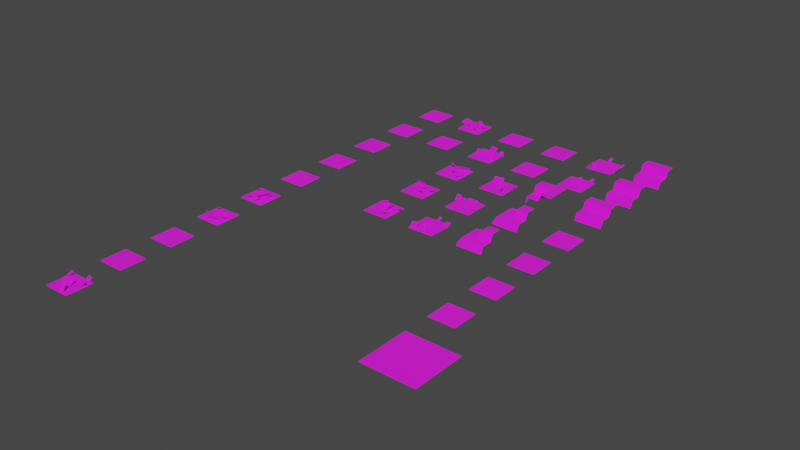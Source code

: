# Source: urban_tileset.blend  (saved by Blender 3.4.6; exported with 4.5.12 LTS)
import bpy
from mathutils import Matrix  # noqa: F401  (used for matrix-valued properties, if any)

bpy.ops.wm.read_factory_settings(use_empty=True)
scene = bpy.context.scene
scene.name = 'Scene'

# ---- collections
col_collection = bpy.data.collections.new('Collection'); scene.collection.children.link(col_collection)
col_export = bpy.data.collections.new('Export'); scene.collection.children.link(col_export)

# ---- images (referenced by path relative to the original .blend; pixels are not part of the script)
import os
ASSET_DIR = os.environ.get("B2B_ASSET_DIR", "")  # directory of the original .blend (textures are referenced by path, not embedded)
HERE = os.path.dirname(os.path.abspath(__file__))  # packed textures are extracted next to this script under _unpacked/

def load_image(name, relpath, width, height, colorspace="sRGB"):
    """Load a texture the original file referenced (path relative to the .blend, or extracted next to this script)."""
    p = next((c for c in (os.path.join(HERE, relpath), os.path.join(ASSET_DIR, relpath)) if relpath and os.path.exists(c)), "")
    if p:
        img = bpy.data.images.load(p, check_existing=True)
        img.name = name
    else:  # same state as the original file: an image datablock whose file is absent (Cycles renders it pink)
        img = bpy.data.images.new(name, width, height)
        img.source = "FILE"
        img.filepath = "//" + (relpath or name)
    img.colorspace_settings.name = colorspace
    return img
img_cobblestone_png = load_image('cobblestone.png', 'cobblestone.png', 1024, 1024, 'sRGB')
img_dirtngrass_png = load_image('dirtngrass.png', 'dirtngrass.png', 1024, 1024, 'sRGB')
img_dais01_png = load_image('dais01.png', 'dais01.png', 1024, 1024, 'sRGB')

# ---- materials (node trees are filled in below, after node groups)
mat_cobblestone = bpy.data.materials.new('cobblestone')
mat_cobblestone.use_backface_culling = True
mat_cobblestone.use_transparent_shadow = False
mat_dirtngrass = bpy.data.materials.new('dirtngrass')
mat_dirtngrass.use_backface_culling = True
mat_dirtngrass.use_transparent_shadow = False
mat_dais01 = bpy.data.materials.new('dais01')
mat_dais01.use_backface_culling = True
mat_dais01.use_transparent_shadow = False

# ---- material node trees
mat_cobblestone.use_nodes = True; mat_cobblestone.node_tree.nodes.clear()
_N = mat_cobblestone.node_tree.nodes; _L = mat_cobblestone.node_tree.links
n0 = _N.new('ShaderNodeBsdfPrincipled'); n0.name = 'Principled BSDF'; n0.location = (10, 300)
n0.distribution = 'GGX'
n0.subsurface_method = 'RANDOM_WALK_SKIN'
n0.inputs[2].default_value = 1.0
n0.inputs[27].default_value = (0.0, 0.0, 0.0, 1.0)
n0.inputs[28].default_value = 1.0
n1 = _N.new('ShaderNodeOutputMaterial'); n1.name = 'Material Output'; n1.location = (320, 270)
n2 = _N.new('ShaderNodeTexImage'); n2.name = 'Image Texture'; n2.location = (-440, 210)
n2.label = 'BASE COLOR'
n2.image = img_cobblestone_png
_L.new(n0.outputs[0], n1.inputs[0])
_L.new(n2.outputs[0], n0.inputs[0])
_L.new(n2.outputs[1], n0.inputs[4])
n1.is_active_output = True
mat_dirtngrass.use_nodes = True; mat_dirtngrass.node_tree.nodes.clear()
_N = mat_dirtngrass.node_tree.nodes; _L = mat_dirtngrass.node_tree.links
n0 = _N.new('ShaderNodeBsdfPrincipled'); n0.name = 'Principled BSDF'; n0.location = (10, 300)
n0.distribution = 'GGX'
n0.subsurface_method = 'RANDOM_WALK_SKIN'
n0.inputs[2].default_value = 1.0
n0.inputs[27].default_value = (0.0, 0.0, 0.0, 1.0)
n0.inputs[28].default_value = 1.0
n1 = _N.new('ShaderNodeOutputMaterial'); n1.name = 'Material Output'; n1.location = (320, 270)
n2 = _N.new('ShaderNodeTexImage'); n2.name = 'Image Texture'; n2.location = (-440, 210)
n2.label = 'BASE COLOR'
n2.image = img_dirtngrass_png
_L.new(n0.outputs[0], n1.inputs[0])
_L.new(n2.outputs[0], n0.inputs[0])
_L.new(n2.outputs[1], n0.inputs[4])
n1.is_active_output = True
mat_dais01.use_nodes = True; mat_dais01.node_tree.nodes.clear()
_N = mat_dais01.node_tree.nodes; _L = mat_dais01.node_tree.links
n0 = _N.new('ShaderNodeBsdfPrincipled'); n0.name = 'Principled BSDF'; n0.location = (10, 300)
n0.distribution = 'GGX'
n0.subsurface_method = 'RANDOM_WALK_SKIN'
n0.inputs[2].default_value = 1.0
n0.inputs[27].default_value = (0.0, 0.0, 0.0, 1.0)
n0.inputs[28].default_value = 1.0
n1 = _N.new('ShaderNodeOutputMaterial'); n1.name = 'Material Output'; n1.location = (320, 270)
n2 = _N.new('ShaderNodeTexImage'); n2.name = 'Image Texture'; n2.location = (-440, 210)
n2.label = 'BASE COLOR'
n2.image = img_dais01_png
_L.new(n0.outputs[0], n1.inputs[0])
_L.new(n2.outputs[0], n0.inputs[0])
_L.new(n2.outputs[1], n0.inputs[4])
n1.is_active_output = True

# ---- world
world_world = bpy.data.worlds.new('World'); scene.world = world_world
world_world.use_nodes = True; world_world.node_tree.nodes.clear()
_N = world_world.node_tree.nodes; _L = world_world.node_tree.links
n0 = _N.new('ShaderNodeOutputWorld'); n0.name = 'World Output'; n0.location = (300, 300)
n1 = _N.new('ShaderNodeBackground'); n1.name = 'Background'; n1.location = (10, 300)
n1.inputs[0].default_value = (0.05088, 0.05088, 0.05088, 1.0)
_L.new(n1.outputs[0], n0.inputs[0])
n0.is_active_output = True
world_world.color = (0.05088, 0.05088, 0.05088)
world_world.use_sun_shadow = False
world_world.sun_shadow_jitter_overblur = 0.0

# ---- meshes
me_a___yandex_yandexdisk_sk_shared_files_game_models_1_exported_fr = bpy.data.meshes.new('A:\\.Yandex.YandexDisk.SK SHARED FILES.Game models.1 Exported fr')
me_a___yandex_yandexdisk_sk_shared_files_game_models_1_exported_fr.from_pydata([(-0.002, 0.0, 1.002), (-0.002, 0.0, -0.002), (1.002, 0.0, 1.002), (1.002, 0.0, -0.002)], [], [(0, 1, 2), (3, 2, 1)])
_uv = me_a___yandex_yandexdisk_sk_shared_files_game_models_1_exported_fr.uv_layers.new(name='UVMap')
_uv.uv.foreach_set('vector', [0.0, 1.0, 0.0, 0.5, 0.307, 1.0, 0.307, 0.5, 0.307, 1.0, 0.0, 0.5])
me_a___yandex_yandexdisk_sk_shared_files_game_models_1_exported_fr.materials.append(mat_cobblestone)
me_a___yandex_yandexdisk_sk_shared_files_game_models_1_exported_fr.update()
me_a___yandex_yandexdisk_sk_shared_files_game_models_1_exported_fr.normals_split_custom_set([tuple(v) for v in zip(*[iter([0.0, -1.0, 0.0, 0.0, -1.0, 0.0, 0.0, -1.0, 0.0, 0.0, -1.0, 0.0, 0.0, -1.0, 0.0, 0.0, -1.0, 0.0])] * 3)])
me_a___yandex_yandexdisk_sk_shared_files_game_models_1_exporte = bpy.data.meshes.new('A:\\.Yandex.YandexDisk.SK SHARED FILES.Game models.1 Exporte')
me_a___yandex_yandexdisk_sk_shared_files_game_models_1_exporte.from_pydata([(-0.002, 0.0, 1.002), (-0.002, 0.0, -0.002), (1.002, 0.0, 1.002), (1.002, 0.0, -0.002)], [], [(0, 1, 2), (3, 2, 1)])
_uv = me_a___yandex_yandexdisk_sk_shared_files_game_models_1_exporte.uv_layers.new(name='UVMap')
_uv.uv.foreach_set('vector', [0.313, 1.0, 0.313, 0.5, 0.623, 1.0, 0.623, 0.5, 0.623, 1.0, 0.313, 0.5])
me_a___yandex_yandexdisk_sk_shared_files_game_models_1_exporte.materials.append(mat_cobblestone)
me_a___yandex_yandexdisk_sk_shared_files_game_models_1_exporte.update()
me_a___yandex_yandexdisk_sk_shared_files_game_models_1_exporte.normals_split_custom_set([tuple(v) for v in zip(*[iter([0.0, -1.0, 0.0, 0.0, -1.0, 0.0, 0.0, -1.0, 0.0, 0.0, -1.0, 0.0, 0.0, -1.0, 0.0, 0.0, -1.0, 0.0])] * 3)])
me_a___yandex_yandexdisk_sk_shared_files_game_models_1_exporte_001 = bpy.data.meshes.new('A:\\.Yandex.YandexDisk.SK SHARED FILES.Game models.1 Exporte.001')
me_a___yandex_yandexdisk_sk_shared_files_game_models_1_exporte_001.from_pydata([(-0.002, 0.0, 1.002), (-0.002, 0.0, -0.002), (1.002, 0.0, 1.002), (1.002, 0.0, -0.002)], [], [(0, 1, 2), (3, 2, 1)])
_uv = me_a___yandex_yandexdisk_sk_shared_files_game_models_1_exporte_001.uv_layers.new(name='UVMap')
_uv.uv.foreach_set('vector', [0.0, 0.5, 0.0, 0.0, 0.307, 0.5, 0.307, 0.0, 0.307, 0.5, 0.0, 0.0])
me_a___yandex_yandexdisk_sk_shared_files_game_models_1_exporte_001.materials.append(mat_cobblestone)
me_a___yandex_yandexdisk_sk_shared_files_game_models_1_exporte_001.update()
me_a___yandex_yandexdisk_sk_shared_files_game_models_1_exporte_001.normals_split_custom_set([tuple(v) for v in zip(*[iter([0.0, -1.0, 0.0, 0.0, -1.0, 0.0, 0.0, -1.0, 0.0, 0.0, -1.0, 0.0, 0.0, -1.0, 0.0, 0.0, -1.0, 0.0])] * 3)])
me_a___yandex_yandexdisk_sk_shared_files_game_models_1_exporte_002 = bpy.data.meshes.new('A:\\.Yandex.YandexDisk.SK SHARED FILES.Game models.1 Exporte.002')
me_a___yandex_yandexdisk_sk_shared_files_game_models_1_exporte_002.from_pydata([(-0.002, 0.0, 1.002), (-0.002, 0.0, -0.002), (1.002, 0.0, 1.002), (1.002, 0.0, -0.002)], [], [(0, 1, 2), (3, 2, 1)])
_uv = me_a___yandex_yandexdisk_sk_shared_files_game_models_1_exporte_002.uv_layers.new(name='UVMap')
_uv.uv.foreach_set('vector', [0.313, 0.5, 0.313, 0.0, 0.6199, 0.5, 0.6199, 0.0, 0.6199, 0.5, 0.313, 0.0])
me_a___yandex_yandexdisk_sk_shared_files_game_models_1_exporte_002.materials.append(mat_cobblestone)
me_a___yandex_yandexdisk_sk_shared_files_game_models_1_exporte_002.update()
me_a___yandex_yandexdisk_sk_shared_files_game_models_1_exporte_002.normals_split_custom_set([tuple(v) for v in zip(*[iter([0.0, -1.0, 0.0, 0.0, -1.0, 0.0, 0.0, -1.0, 0.0, 0.0, -1.0, 0.0, 0.0, -1.0, 0.0, 0.0, -1.0, 0.0])] * 3)])
me_a___yandex_yandexdisk_sk_shared_files_game_models_1_exporte_003 = bpy.data.meshes.new('A:\\.Yandex.YandexDisk.SK SHARED FILES.Game models.1 Exporte.003')
me_a___yandex_yandexdisk_sk_shared_files_game_models_1_exporte_003.from_pydata([(-0.002, 0.0, 1.002), (-0.002, 0.0, -0.002), (1.002, 0.0, 1.002), (1.002, 0.0, -0.002)], [], [(0, 1, 2), (3, 2, 1)])
_uv = me_a___yandex_yandexdisk_sk_shared_files_game_models_1_exporte_003.uv_layers.new(name='UVMap')
_uv.uv.foreach_set('vector', [0.627, 0.496, 0.627, 0.004, 0.93, 0.496, 0.93, 0.004, 0.93, 0.496, 0.627, 0.004])
me_a___yandex_yandexdisk_sk_shared_files_game_models_1_exporte_003.materials.append(mat_cobblestone)
me_a___yandex_yandexdisk_sk_shared_files_game_models_1_exporte_003.update()
me_a___yandex_yandexdisk_sk_shared_files_game_models_1_exporte_003.normals_split_custom_set([tuple(v) for v in zip(*[iter([0.0, -1.0, 0.0, 0.0, -1.0, 0.0, 0.0, -1.0, 0.0, 0.0, -1.0, 0.0, 0.0, -1.0, 0.0, 0.0, -1.0, 0.0])] * 3)])
me_a___yandex_yandexdisk_sk_shared_files_game_models_1_exporte_004 = bpy.data.meshes.new('A:\\.Yandex.YandexDisk.SK SHARED FILES.Game models.1 Exporte.004')
me_a___yandex_yandexdisk_sk_shared_files_game_models_1_exporte_004.from_pydata([(1.001, 0.0, 1.001), (-0.001, 0.0, 1.001), (1.001, 0.0, -0.001), (-0.001, 0.0, -0.001)], [], [(0, 1, 2), (3, 2, 1)])
_uv = me_a___yandex_yandexdisk_sk_shared_files_game_models_1_exporte_004.uv_layers.new(name='UVMap')
_uv.uv.foreach_set('vector', [0.623, 1.0, 0.623, 0.508, 0.93, 1.0, 0.93, 0.508, 0.93, 1.0, 0.623, 0.508])
me_a___yandex_yandexdisk_sk_shared_files_game_models_1_exporte_004.materials.append(mat_cobblestone)
me_a___yandex_yandexdisk_sk_shared_files_game_models_1_exporte_004.update()
me_a___yandex_yandexdisk_sk_shared_files_game_models_1_exporte_004.normals_split_custom_set([tuple(v) for v in zip(*[iter([0.0, -1.0, 0.0, 0.0, -1.0, 0.0, 0.0, -1.0, 0.0, 0.0, -1.0, 0.0, 0.0, -1.0, 0.0, 0.0, -1.0, 0.0])] * 3)])
me_a___yandex_yandexdisk_sk_shared_files_game_models_1_exporte_005 = bpy.data.meshes.new('A:\\.Yandex.YandexDisk.SK SHARED FILES.Game models.1 Exporte.005')
me_a___yandex_yandexdisk_sk_shared_files_game_models_1_exporte_005.from_pydata([(0.6155, -0.004051, 0.2676), (0.6314, -0.004051, 0.1048), (0.7979, -0.1838, 0.1211), (0.7819, -0.1838, 0.284), (0.8222, -0.005582, 0.7115), (0.7669, -0.005582, 0.5064), (0.8825, -0.1338, 0.4752), (0.9378, -0.1338, 0.6803), (0.4808, -0.006194, 0.7957), (0.3012, -0.006194, 0.3705), (0.5471, -0.1079, 0.2666), (0.7267, -0.1079, 0.6918), (0.2236, -0.00516, 0.3044), (0.1452, -0.00516, 0.2001), (0.3176, -0.1053, 0.07813), (0.3961, -0.09701, 0.1824), (0.01916, -0.008118, 0.851), (0.001315, -0.008118, 0.736), (0.2007, -0.1206, 0.7027), (0.2185, -0.1229, 0.8178)], [], [(0, 1, 2), (2, 3, 0), (4, 5, 6), (6, 7, 4), (8, 9, 10), (10, 11, 8), (12, 13, 14), (14, 15, 12), (16, 17, 18), (18, 19, 16)])
me_a___yandex_yandexdisk_sk_shared_files_game_models_1_exporte_005.polygons.foreach_set('use_smooth', [1, 0, 0, 0, 0, 0, 1, 1, 1, 1])
_uv = me_a___yandex_yandexdisk_sk_shared_files_game_models_1_exporte_005.uv_layers.new(name='UVMap')
_uv.uv.foreach_set('vector', [0.8209, 0.966, 0.8728, 0.9679, 0.8758, 0.9962, 0.8758, 0.9962, 0.8176, 0.9968, 0.8209, 0.966, 0.8201, 0.9393, 0.9175, 0.9384, 0.9155, 0.9658, 0.9155, 0.9658, 0.817, 0.9624, 0.8201, 0.9393, 0.8153, 0.8763, 0.995, 0.8763, 0.995, 0.9328, 0.995, 0.9328, 0.8153, 0.9328, 0.8153, 0.8763, 0.8017, 0.9394, 0.7573, 0.9396, 0.758, 0.9967, 0.758, 0.9967, 0.8025, 0.9964, 0.8017, 0.9394, 0.8017, 0.9394, 0.7573, 0.9396, 0.758, 0.9967, 0.758, 0.9967, 0.8025, 0.9964, 0.8017, 0.9394])
me_a___yandex_yandexdisk_sk_shared_files_game_models_1_exporte_005.materials.append(mat_dirtngrass)
me_a___yandex_yandexdisk_sk_shared_files_game_models_1_exporte_005.update()
me_a___yandex_yandexdisk_sk_shared_files_game_models_1_exporte_005.normals_split_custom_set([tuple(v) for v in zip(*[iter([-0.7286, -0.6812, -0.07144, -0.7286, -0.6812, -0.07144, -0.7286, -0.6812, -0.07144, -0.7286, -0.6812, -0.07144, -0.7286, -0.6812, -0.07144, -0.7286, -0.6812, -0.07144, -0.7057, -0.6824, 0.1904, -0.7057, -0.6824, 0.1904, -0.7057, -0.6824, 0.1904, -0.7057, -0.6824, 0.1904, -0.7057, -0.6824, 0.1904, -0.7057, -0.6824, 0.1904, -0.3279, -0.9345, 0.1385, -0.3279, -0.9345, 0.1385, -0.3279, -0.9345, 0.1385, -0.3279, -0.9345, 0.1385, -0.3279, -0.9345, 0.1385, -0.3279, -0.9345, 0.1385, -0.3239, -0.9077, 0.2669, -0.3424, -0.9036, 0.2574, -0.3038, -0.9116, 0.277, -0.3038, -0.9116, 0.277, -0.2847, -0.9148, 0.2864, -0.3239, -0.9077, 0.2669, -0.4836, -0.8725, 0.06981, -0.4805, -0.8738, 0.07452, -0.4877, -0.8707, 0.06336, -0.4877, -0.8707, 0.06336, -0.4907, -0.8694, 0.05867, -0.4836, -0.8725, 0.06981])] * 3)])
me_a___yandex_yandexdisk_sk_shared_files_game_models_1_exporte_006 = bpy.data.meshes.new('A:\\.Yandex.YandexDisk.SK SHARED FILES.Game models.1 Exporte.006')
me_a___yandex_yandexdisk_sk_shared_files_game_models_1_exporte_006.from_pydata([(1.001, 0.0, 1.001), (-0.0009998, 0.0, 1.001), (1.001, 0.0, -0.001), (-0.001, 0.0, -0.0009997)], [], [(0, 1, 2), (3, 2, 1)])
_uv = me_a___yandex_yandexdisk_sk_shared_files_game_models_1_exporte_006.uv_layers.new(name='UVMap')
_uv.uv.foreach_set('vector', [0.623, 1.0, 0.623, 0.508, 0.93, 1.0, 0.93, 0.508, 0.93, 1.0, 0.623, 0.508])
me_a___yandex_yandexdisk_sk_shared_files_game_models_1_exporte_006.materials.append(mat_cobblestone)
me_a___yandex_yandexdisk_sk_shared_files_game_models_1_exporte_006.update()
me_a___yandex_yandexdisk_sk_shared_files_game_models_1_exporte_006.normals_split_custom_set([tuple(v) for v in zip(*[iter([0.0, -1.0, 0.0, 0.0, -1.0, 0.0, 0.0, -1.0, 0.0, 0.0, -1.0, 0.0, 0.0, -1.0, 0.0, 0.0, -1.0, 0.0])] * 3)])
me_a___yandex_yandexdisk_sk_shared_files_game_models_1_exporte_007 = bpy.data.meshes.new('A:\\.Yandex.YandexDisk.SK SHARED FILES.Game models.1 Exporte.007')
me_a___yandex_yandexdisk_sk_shared_files_game_models_1_exporte_007.from_pydata([(0.8362, -0.004051, 0.2721), (0.6733, -0.004051, 0.2561), (0.6896, -0.1838, 0.08968), (0.8525, -0.1838, 0.1057), (0.6437, -0.005582, 0.8636), (0.4386, -0.005582, 0.919), (0.4074, -0.1338, 0.8034), (0.6125, -0.1338, 0.748), (0.5596, -0.005562, 0.3043), (0.1953, -0.005562, 0.5878), (0.03134, -0.1072, 0.3772), (0.3956, -0.1072, 0.09364), (0.8025, -0.00516, 0.6139), (0.6997, -0.00516, 0.5334), (0.8347, -0.1053, 0.371), (0.9375, -0.09701, 0.4514), (0.2418, -0.008118, 0.9649), (0.1267, -0.008118, 0.9828), (0.09351, -0.1206, 0.7834), (0.2086, -0.1229, 0.7656)], [], [(0, 1, 2), (2, 3, 0), (4, 5, 6), (6, 7, 4), (8, 9, 10), (10, 11, 8), (12, 13, 14), (14, 15, 12), (16, 17, 18), (18, 19, 16)])
me_a___yandex_yandexdisk_sk_shared_files_game_models_1_exporte_007.polygons.foreach_set('use_smooth', [0, 0, 1, 0, 0, 0, 1, 1, 1, 1])
_uv = me_a___yandex_yandexdisk_sk_shared_files_game_models_1_exporte_007.uv_layers.new(name='UVMap')
_uv.uv.foreach_set('vector', [0.8209, 0.966, 0.8728, 0.9679, 0.8758, 0.9962, 0.8758, 0.9962, 0.8176, 0.9968, 0.8209, 0.966, 0.8201, 0.9393, 0.9175, 0.9384, 0.9155, 0.9658, 0.9155, 0.9658, 0.817, 0.9624, 0.8201, 0.9393, 0.8153, 0.8763, 0.995, 0.8763, 0.995, 0.9328, 0.995, 0.9328, 0.8153, 0.9328, 0.8153, 0.8763, 0.8017, 0.9394, 0.7573, 0.9396, 0.758, 0.9967, 0.758, 0.9967, 0.8025, 0.9964, 0.8017, 0.9394, 0.8017, 0.9394, 0.7573, 0.9396, 0.758, 0.9967, 0.758, 0.9967, 0.8025, 0.9964, 0.8017, 0.9394])
me_a___yandex_yandexdisk_sk_shared_files_game_models_1_exporte_007.materials.append(mat_dirtngrass)
me_a___yandex_yandexdisk_sk_shared_files_game_models_1_exporte_007.update()
me_a___yandex_yandexdisk_sk_shared_files_game_models_1_exporte_007.normals_split_custom_set([tuple(v) for v in zip(*[iter([-0.07144, -0.6812, 0.7286, -0.07144, -0.6812, 0.7286, -0.07144, -0.6812, 0.7286, -0.07144, -0.6812, 0.7286, -0.07144, -0.6812, 0.7286, -0.07144, -0.6812, 0.7286, 0.1904, -0.6824, 0.7057, 0.1904, -0.6824, 0.7057, 0.1904, -0.6824, 0.7057, 0.1904, -0.6824, 0.7057, 0.1904, -0.6824, 0.7057, 0.1904, -0.6824, 0.7057, 0.2187, -0.9345, 0.2809, 0.2187, -0.9345, 0.2809, 0.2187, -0.9345, 0.2809, 0.2187, -0.9345, 0.2809, 0.2187, -0.9345, 0.2809, 0.2187, -0.9345, 0.2809, -0.2438, -0.9077, 0.3417, -0.2641, -0.9036, 0.3373, -0.2217, -0.9116, 0.3462, -0.2217, -0.9116, 0.3462, -0.2009, -0.9148, 0.3503, -0.2438, -0.9077, 0.3417, 0.06981, -0.8725, 0.4836, 0.07452, -0.8738, 0.4805, 0.06336, -0.8707, 0.4877, 0.06336, -0.8707, 0.4877, 0.05867, -0.8694, 0.4907, 0.06981, -0.8725, 0.4836])] * 3)])
me_a___yandex_yandexdisk_sk_shared_files_game_models_1_exporte_008 = bpy.data.meshes.new('A:\\.Yandex.YandexDisk.SK SHARED FILES.Game models.1 Exporte.008')
me_a___yandex_yandexdisk_sk_shared_files_game_models_1_exporte_008.from_pydata([(1.001, 0.0, 1.001), (-0.001, 0.0, 1.001), (1.001, 0.0, -0.001), (-0.001, 0.0, -0.001)], [], [(0, 1, 2), (3, 2, 1)])
_uv = me_a___yandex_yandexdisk_sk_shared_files_game_models_1_exporte_008.uv_layers.new(name='UVMap')
_uv.uv.foreach_set('vector', [0.623, 1.0, 0.623, 0.508, 0.93, 1.0, 0.93, 0.508, 0.93, 1.0, 0.623, 0.508])
me_a___yandex_yandexdisk_sk_shared_files_game_models_1_exporte_008.materials.append(mat_cobblestone)
me_a___yandex_yandexdisk_sk_shared_files_game_models_1_exporte_008.update()
me_a___yandex_yandexdisk_sk_shared_files_game_models_1_exporte_008.normals_split_custom_set([tuple(v) for v in zip(*[iter([0.0, -1.0, 0.0, 0.0, -1.0, 0.0, 0.0, -1.0, 0.0, 0.0, -1.0, 0.0, 0.0, -1.0, 0.0, 0.0, -1.0, 0.0])] * 3)])
me_a___yandex_yandexdisk_sk_shared_files_game_models_1_exporte_009 = bpy.data.meshes.new('A:\\.Yandex.YandexDisk.SK SHARED FILES.Game models.1 Exporte.009')
me_a___yandex_yandexdisk_sk_shared_files_game_models_1_exporte_009.from_pydata([(1.001, 0.0, 1.001), (-0.001, 0.0, 1.001), (1.001, 0.0, -0.001), (-0.001, 0.0, -0.001)], [], [(0, 1, 2), (3, 2, 1)])
_uv = me_a___yandex_yandexdisk_sk_shared_files_game_models_1_exporte_009.uv_layers.new(name='UVMap')
_uv.uv.foreach_set('vector', [0.623, 1.0, 0.623, 0.508, 0.93, 1.0, 0.93, 0.508, 0.93, 1.0, 0.623, 0.508])
me_a___yandex_yandexdisk_sk_shared_files_game_models_1_exporte_009.materials.append(mat_cobblestone)
me_a___yandex_yandexdisk_sk_shared_files_game_models_1_exporte_009.update()
me_a___yandex_yandexdisk_sk_shared_files_game_models_1_exporte_009.normals_split_custom_set([tuple(v) for v in zip(*[iter([0.0, -1.0, 0.0, 0.0, -1.0, 0.0, 0.0, -1.0, 0.0, 0.0, -1.0, 0.0, 0.0, -1.0, 0.0, 0.0, -1.0, 0.0])] * 3)])
me_a___yandex_yandexdisk_sk_shared_files_game_models_1_exporte_010 = bpy.data.meshes.new('A:\\.Yandex.YandexDisk.SK SHARED FILES.Game models.1 Exporte.010')
me_a___yandex_yandexdisk_sk_shared_files_game_models_1_exporte_010.from_pydata([(1.001, 0.0, 1.001), (-0.001, 0.0, 1.001), (1.001, 0.0, -0.001), (-0.001, 0.0, -0.001)], [], [(0, 1, 2), (3, 2, 1)])
_uv = me_a___yandex_yandexdisk_sk_shared_files_game_models_1_exporte_010.uv_layers.new(name='UVMap')
_uv.uv.foreach_set('vector', [0.623, 1.0, 0.623, 0.508, 0.93, 1.0, 0.93, 0.508, 0.93, 1.0, 0.623, 0.508])
me_a___yandex_yandexdisk_sk_shared_files_game_models_1_exporte_010.materials.append(mat_cobblestone)
me_a___yandex_yandexdisk_sk_shared_files_game_models_1_exporte_010.update()
me_a___yandex_yandexdisk_sk_shared_files_game_models_1_exporte_010.normals_split_custom_set([tuple(v) for v in zip(*[iter([0.0, -1.0, 0.0, 0.0, -1.0, 0.0, 0.0, -1.0, 0.0, 0.0, -1.0, 0.0, 0.0, -1.0, 0.0, 0.0, -1.0, 0.0])] * 3)])
me_a___yandex_yandexdisk_sk_shared_files_game_models_1_exporte_011 = bpy.data.meshes.new('A:\\.Yandex.YandexDisk.SK SHARED FILES.Game models.1 Exporte.011')
me_a___yandex_yandexdisk_sk_shared_files_game_models_1_exporte_011.from_pydata([(0.6029, -0.004051, 0.04195), (0.7658, -0.004051, 0.05792), (0.7495, -0.1838, 0.2244), (0.5866, -0.1838, 0.2084), (0.6548, -0.005582, 0.9821), (0.86, -0.005582, 0.9268), (0.8912, -0.1338, 1.042), (0.686, -0.1338, 1.098), (0.1755, -0.005562, 0.3259), (0.6335, -0.005562, 0.3829), (0.6005, -0.1072, 0.6478), (0.1425, -0.1072, 0.5908), (0.7709, -0.00516, 0.6172), (0.8752, -0.00516, 0.5388), (0.9972, -0.1053, 0.7113), (0.8929, -0.09701, 0.7897), (-0.008915, -0.008118, 0.7383), (0.1061, -0.008118, 0.7205), (0.1394, -0.1206, 0.9198), (0.02431, -0.1229, 0.9377)], [], [(0, 1, 2), (2, 3, 0), (4, 5, 6), (6, 7, 4), (8, 9, 10), (10, 11, 8), (12, 13, 14), (14, 15, 12), (16, 17, 18), (18, 19, 16)])
me_a___yandex_yandexdisk_sk_shared_files_game_models_1_exporte_011.polygons.foreach_set('use_smooth', [0, 0, 0, 0, 0, 0, 1, 1, 1, 1])
_uv = me_a___yandex_yandexdisk_sk_shared_files_game_models_1_exporte_011.uv_layers.new(name='UVMap')
_uv.uv.foreach_set('vector', [0.8209, 0.966, 0.8728, 0.9679, 0.8758, 0.9962, 0.8758, 0.9962, 0.8176, 0.9968, 0.8209, 0.966, 0.8201, 0.9393, 0.9175, 0.9384, 0.9155, 0.9658, 0.9155, 0.9658, 0.817, 0.9624, 0.8201, 0.9393, 0.8153, 0.8763, 0.995, 0.8763, 0.995, 0.9328, 0.995, 0.9328, 0.8153, 0.9328, 0.8153, 0.8763, 0.8017, 0.9394, 0.7573, 0.9396, 0.758, 0.9967, 0.758, 0.9967, 0.8025, 0.9964, 0.8017, 0.9394, 0.8017, 0.9394, 0.7573, 0.9396, 0.758, 0.9967, 0.758, 0.9967, 0.8025, 0.9964, 0.8017, 0.9394])
me_a___yandex_yandexdisk_sk_shared_files_game_models_1_exporte_011.materials.append(mat_dirtngrass)
me_a___yandex_yandexdisk_sk_shared_files_game_models_1_exporte_011.update()
me_a___yandex_yandexdisk_sk_shared_files_game_models_1_exporte_011.normals_split_custom_set([tuple(v) for v in zip(*[iter([0.07144, -0.6812, -0.7286, 0.07144, -0.6812, -0.7286, 0.07144, -0.6812, -0.7286, 0.07144, -0.6812, -0.7286, 0.07144, -0.6812, -0.7286, 0.07144, -0.6812, -0.7286, -0.1904, -0.6824, -0.7057, -0.1904, -0.6824, -0.7057, -0.1904, -0.6824, -0.7057, -0.1904, -0.6824, -0.7057, -0.1904, -0.6824, -0.7057, -0.1904, -0.6824, -0.7057, 0.04399, -0.9345, -0.3532, 0.04399, -0.9345, -0.3532, 0.04399, -0.9345, -0.3532, 0.044, -0.9345, -0.3532, 0.044, -0.9345, -0.3532, 0.044, -0.9345, -0.3532, -0.2669, -0.9077, -0.3239, -0.2574, -0.9036, -0.3424, -0.277, -0.9116, -0.3038, -0.277, -0.9116, -0.3038, -0.2864, -0.9148, -0.2847, -0.2669, -0.9077, -0.3239, -0.06981, -0.8725, -0.4836, -0.07452, -0.8738, -0.4805, -0.06336, -0.8707, -0.4877, -0.06336, -0.8707, -0.4877, -0.05867, -0.8694, -0.4907, -0.06981, -0.8725, -0.4836])] * 3)])
me_a___yandex_yandexdisk_sk_shared_files_game_models_1_exporte_012 = bpy.data.meshes.new('A:\\.Yandex.YandexDisk.SK SHARED FILES.Game models.1 Exporte.012')
me_a___yandex_yandexdisk_sk_shared_files_game_models_1_exporte_012.from_pydata([(1.001, 0.0, 1.001), (-0.001, 0.0, 1.001), (1.001, 0.0, -0.001), (-0.001, 0.0, -0.0009998)], [], [(0, 1, 2), (3, 2, 1)])
_uv = me_a___yandex_yandexdisk_sk_shared_files_game_models_1_exporte_012.uv_layers.new(name='UVMap')
_uv.uv.foreach_set('vector', [0.623, 1.0, 0.623, 0.508, 0.93, 1.0, 0.93, 0.508, 0.93, 1.0, 0.623, 0.508])
me_a___yandex_yandexdisk_sk_shared_files_game_models_1_exporte_012.materials.append(mat_cobblestone)
me_a___yandex_yandexdisk_sk_shared_files_game_models_1_exporte_012.update()
me_a___yandex_yandexdisk_sk_shared_files_game_models_1_exporte_012.normals_split_custom_set([tuple(v) for v in zip(*[iter([0.0, -1.0, 0.0, 0.0, -1.0, 0.0, 0.0, -1.0, 0.0, 0.0, -1.0, 0.0, 0.0, -1.0, 0.0, 0.0, -1.0, 0.0])] * 3)])
me_a___yandex_yandexdisk_sk_shared_files_game_models_1_exporte_013 = bpy.data.meshes.new('A:\\.Yandex.YandexDisk.SK SHARED FILES.Game models.1 Exporte.013')
me_a___yandex_yandexdisk_sk_shared_files_game_models_1_exporte_013.from_pydata([(0.8375, -0.004051, 0.2097), (0.8216, -0.004051, 0.3726), (0.6551, -0.1838, 0.3562), (0.6711, -0.1838, 0.1934), (0.5332, -0.005582, 0.759), (0.5885, -0.005582, 0.9641), (0.4729, -0.1338, 0.9953), (0.4176, -0.1338, 0.7901), (0.09929, -0.005562, 0.5246), (0.04223, -0.005562, 0.9826), (-0.2227, -0.1072, 0.9497), (-0.1656, -0.1072, 0.4916), (0.9752, -0.00516, 0.6643), (0.8947, -0.00516, 0.767), (0.7323, -0.1053, 0.632), (0.8127, -0.09701, 0.5293), (0.3622, -0.008118, 0.4408), (0.3801, -0.008118, 0.5559), (0.1807, -0.1206, 0.5891), (0.1629, -0.1229, 0.4741)], [], [(0, 1, 2), (2, 3, 0), (4, 5, 6), (6, 7, 4), (8, 9, 10), (10, 11, 8), (12, 13, 14), (14, 15, 12), (16, 17, 18), (18, 19, 16)])
me_a___yandex_yandexdisk_sk_shared_files_game_models_1_exporte_013.polygons.foreach_set('use_smooth', [0, 0, 1, 0, 0, 0, 1, 1, 1, 1])
_uv = me_a___yandex_yandexdisk_sk_shared_files_game_models_1_exporte_013.uv_layers.new(name='UVMap')
_uv.uv.foreach_set('vector', [0.8209, 0.966, 0.8728, 0.9679, 0.8758, 0.9962, 0.8758, 0.9962, 0.8176, 0.9968, 0.8209, 0.966, 0.8201, 0.9393, 0.9175, 0.9384, 0.9155, 0.9658, 0.9155, 0.9658, 0.817, 0.9624, 0.8201, 0.9393, 0.8153, 0.8763, 0.995, 0.8763, 0.995, 0.9328, 0.995, 0.9328, 0.8153, 0.9328, 0.8153, 0.8763, 0.8017, 0.9394, 0.7573, 0.9396, 0.758, 0.9967, 0.758, 0.9967, 0.8025, 0.9964, 0.8017, 0.9394, 0.8017, 0.9394, 0.7573, 0.9396, 0.758, 0.9967, 0.758, 0.9967, 0.8025, 0.9964, 0.8017, 0.9394])
me_a___yandex_yandexdisk_sk_shared_files_game_models_1_exporte_013.materials.append(mat_dirtngrass)
me_a___yandex_yandexdisk_sk_shared_files_game_models_1_exporte_013.update()
me_a___yandex_yandexdisk_sk_shared_files_game_models_1_exporte_013.normals_split_custom_set([tuple(v) for v in zip(*[iter([0.7286, -0.6812, 0.07144, 0.7286, -0.6812, 0.07144, 0.7286, -0.6812, 0.07144, 0.7286, -0.6812, 0.07144, 0.7286, -0.6812, 0.07144, 0.7286, -0.6812, 0.07144, 0.7057, -0.6824, -0.1904, 0.7057, -0.6824, -0.1904, 0.7057, -0.6824, -0.1904, 0.7057, -0.6824, -0.1904, 0.7057, -0.6824, -0.1904, 0.7057, -0.6824, -0.1904, 0.3532, -0.9345, 0.04399, 0.3532, -0.9345, 0.04399, 0.3532, -0.9345, 0.04399, 0.3532, -0.9345, 0.044, 0.3532, -0.9345, 0.044, 0.3532, -0.9345, 0.044, 0.3417, -0.9077, 0.2438, 0.3373, -0.9036, 0.2641, 0.3462, -0.9116, 0.2217, 0.3462, -0.9116, 0.2217, 0.3503, -0.9148, 0.2009, 0.3417, -0.9077, 0.2438, 0.4836, -0.8725, -0.06981, 0.4805, -0.8738, -0.07452, 0.4877, -0.8707, -0.06336, 0.4877, -0.8707, -0.06336, 0.4907, -0.8694, -0.05867, 0.4836, -0.8725, -0.06981])] * 3)])
me_a___yandex_yandexdisk_sk_shared_files_game_models_1_exporte_014 = bpy.data.meshes.new('A:\\.Yandex.YandexDisk.SK SHARED FILES.Game models.1 Exporte.014')
me_a___yandex_yandexdisk_sk_shared_files_game_models_1_exporte_014.from_pydata([(1.002, 0.0, 1.002), (-0.002, 0.0, 1.002), (-0.002, 0.0, -0.002), (1.002, 0.0, -0.002)], [], [(0, 1, 3), (1, 2, 3)])
_uv = me_a___yandex_yandexdisk_sk_shared_files_game_models_1_exporte_014.uv_layers.new(name='UVMap')
_uv.uv.foreach_set('vector', [0.623, 1.0, 0.623, 0.508, 0.93, 1.0, 0.623, 1.0, 0.623, 0.508, 0.93, 0.508])
me_a___yandex_yandexdisk_sk_shared_files_game_models_1_exporte_014.materials.append(mat_cobblestone)
me_a___yandex_yandexdisk_sk_shared_files_game_models_1_exporte_014.update()
me_a___yandex_yandexdisk_sk_shared_files_game_models_1_exporte_014.normals_split_custom_set([tuple(v) for v in zip(*[iter([0.0, -1.0, 0.0, 0.0, -1.0, 0.0, 0.0, -1.0, 0.0, 0.0, -1.0, 0.0, 0.0, -1.0, 0.0, 0.0, -1.0, 0.0])] * 3)])
me_a___yandex_yandexdisk_sk_shared_files_game_models_1_exporte_015 = bpy.data.meshes.new('A:\\.Yandex.YandexDisk.SK SHARED FILES.Game models.1 Exporte.015')
me_a___yandex_yandexdisk_sk_shared_files_game_models_1_exporte_015.from_pydata([(1.002, 0.0, 1.002), (-0.002, 0.0, 1.002), (-0.002, 0.0, -0.002), (1.002, 0.0, -0.002)], [], [(0, 1, 3), (1, 2, 3)])
_uv = me_a___yandex_yandexdisk_sk_shared_files_game_models_1_exporte_015.uv_layers.new(name='UVMap')
_uv.uv.foreach_set('vector', [0.623, 1.0, 0.623, 0.508, 0.93, 1.0, 0.623, 1.0, 0.623, 0.508, 0.93, 0.508])
me_a___yandex_yandexdisk_sk_shared_files_game_models_1_exporte_015.materials.append(mat_cobblestone)
me_a___yandex_yandexdisk_sk_shared_files_game_models_1_exporte_015.update()
me_a___yandex_yandexdisk_sk_shared_files_game_models_1_exporte_015.normals_split_custom_set([tuple(v) for v in zip(*[iter([0.0, -1.0, 0.0, 0.0, -1.0, 0.0, 0.0, -1.0, 0.0, 0.0, -1.0, 0.0, 0.0, -1.0, 0.0, 0.0, -1.0, 0.0])] * 3)])
me_a___yandex_yandexdisk_sk_shared_files_game_models_1_exporte_016 = bpy.data.meshes.new('A:\\.Yandex.YandexDisk.SK SHARED FILES.Game models.1 Exporte.016')
me_a___yandex_yandexdisk_sk_shared_files_game_models_1_exporte_016.from_pydata([(1.002, 0.0, 1.002), (-0.002, 0.0, 1.002), (-0.002, 0.0, -0.002), (1.002, 0.0, -0.002)], [], [(0, 1, 3), (1, 2, 3)])
_uv = me_a___yandex_yandexdisk_sk_shared_files_game_models_1_exporte_016.uv_layers.new(name='UVMap')
_uv.uv.foreach_set('vector', [0.623, 1.0, 0.623, 0.508, 0.93, 1.0, 0.623, 1.0, 0.623, 0.508, 0.93, 0.508])
me_a___yandex_yandexdisk_sk_shared_files_game_models_1_exporte_016.materials.append(mat_cobblestone)
me_a___yandex_yandexdisk_sk_shared_files_game_models_1_exporte_016.update()
me_a___yandex_yandexdisk_sk_shared_files_game_models_1_exporte_016.normals_split_custom_set([tuple(v) for v in zip(*[iter([0.0, -1.0, 0.0, 0.0, -1.0, 0.0, 0.0, -1.0, 0.0, 0.0, -1.0, 0.0, 0.0, -1.0, 0.0, 0.0, -1.0, 0.0])] * 3)])
me_a___yandex_yandexdisk_sk_shared_files_game_models_1_exporte_017 = bpy.data.meshes.new('A:\\.Yandex.YandexDisk.SK SHARED FILES.Game models.1 Exporte.017')
me_a___yandex_yandexdisk_sk_shared_files_game_models_1_exporte_017.from_pydata([(0.811, -0.001724, 0.2419), (0.9739, -0.001724, 0.2578), (0.9576, -0.1815, 0.4243), (0.7947, -0.1815, 0.4083), (0.05475, -0.00381, 0.475), (0.1749, -0.00381, 0.5259), (0.08688, -0.1039, 0.7179), (-0.03329, -0.09566, 0.667), (0.2642, -0.002753, 0.4674), (0.7795, -0.002753, 0.5316), (0.7424, -0.1171, 0.8296), (0.2271, -0.1171, 0.7654), (0.3415, -0.002969, 0.9097), (0.6417, -0.002969, 0.8359), (0.6832, -0.1896, 1.005), (0.383, -0.1896, 1.079), (0.8865, -0.003017, 0.778), (1.001, -0.003017, 0.7984), (0.968, -0.1155, 0.9977), (0.8534, -0.1178, 0.9773)], [], [(0, 1, 2), (2, 3, 0), (4, 5, 6), (6, 7, 4), (8, 9, 10), (10, 11, 8), (12, 13, 14), (14, 15, 12), (16, 17, 18), (18, 19, 16)])
me_a___yandex_yandexdisk_sk_shared_files_game_models_1_exporte_017.polygons.foreach_set('use_smooth', [0, 0, 1, 1, 0, 0, 1, 0, 1, 1])
_uv = me_a___yandex_yandexdisk_sk_shared_files_game_models_1_exporte_017.uv_layers.new(name='UVMap')
_uv.uv.foreach_set('vector', [0.8209, 0.966, 0.8728, 0.9679, 0.8758, 0.9962, 0.8758, 0.9962, 0.8176, 0.9968, 0.8209, 0.966, 0.8017, 0.9394, 0.7573, 0.9396, 0.758, 0.9967, 0.758, 0.9967, 0.8025, 0.9964, 0.8017, 0.9394, 0.8153, 0.8763, 0.995, 0.8763, 0.995, 0.9328, 0.995, 0.9328, 0.8153, 0.9328, 0.8153, 0.8763, 0.8201, 0.9393, 0.9175, 0.9384, 0.9155, 0.9658, 0.9155, 0.9658, 0.817, 0.9624, 0.8201, 0.9393, 0.8017, 0.9394, 0.7573, 0.9396, 0.758, 0.9967, 0.758, 0.9967, 0.8025, 0.9964, 0.8017, 0.9394])
me_a___yandex_yandexdisk_sk_shared_files_game_models_1_exporte_017.materials.append(mat_dirtngrass)
me_a___yandex_yandexdisk_sk_shared_files_game_models_1_exporte_017.update()
me_a___yandex_yandexdisk_sk_shared_files_game_models_1_exporte_017.normals_split_custom_set([tuple(v) for v in zip(*[iter([0.07144, -0.6812, -0.7286, 0.07144, -0.6812, -0.7286, 0.07144, -0.6812, -0.7286, 0.07144, -0.6812, -0.7286, 0.07144, -0.6812, -0.7286, 0.07144, -0.6812, -0.7286, 0.1464, -0.9077, -0.3934, 0.1671, -0.9036, -0.3944, 0.1239, -0.9116, -0.392, 0.1239, -0.9116, -0.392, 0.1027, -0.9148, -0.3906, 0.1464, -0.9077, -0.3934, 0.044, -0.9345, -0.3532, 0.044, -0.9345, -0.3532, 0.044, -0.9345, -0.3532, 0.04399, -0.9345, -0.3532, 0.04399, -0.9345, -0.3532, 0.04399, -0.9345, -0.3532, -0.1743, -0.6824, -0.7099, -0.1743, -0.6824, -0.7099, -0.1743, -0.6824, -0.7099, -0.1743, -0.6824, -0.7099, -0.1743, -0.6824, -0.7099, -0.1743, -0.6824, -0.7099, 0.09059, -0.8725, -0.4801, 0.08514, -0.8738, -0.4787, 0.09803, -0.8707, -0.4819, 0.09803, -0.8707, -0.4819, 0.1034, -0.8694, -0.4832, 0.09059, -0.8725, -0.4801])] * 3)])
me_a___yandex_yandexdisk_sk_shared_files_game_models_1_exporte_018 = bpy.data.meshes.new('A:\\.Yandex.YandexDisk.SK SHARED FILES.Game models.1 Exporte.018')
me_a___yandex_yandexdisk_sk_shared_files_game_models_1_exporte_018.from_pydata([(-0.002, 0.0, -0.002), (1.002, 0.0, 1.002), (-0.002, 0.0, 1.002), (1.002, 0.0, -0.002)], [], [(0, 1, 2), (0, 3, 1)])
_uv = me_a___yandex_yandexdisk_sk_shared_files_game_models_1_exporte_018.uv_layers.new(name='UVMap')
_uv.uv.foreach_set('vector', [0.93, 1.0, 0.623, 0.508, 0.93, 0.508, 0.93, 0.508, 0.93, 1.0, 0.623, 1.0])
me_a___yandex_yandexdisk_sk_shared_files_game_models_1_exporte_018.materials.append(mat_cobblestone)
me_a___yandex_yandexdisk_sk_shared_files_game_models_1_exporte_018.update()
me_a___yandex_yandexdisk_sk_shared_files_game_models_1_exporte_018.normals_split_custom_set([tuple(v) for v in zip(*[iter([0.0, -1.0, 0.0, 0.0, -1.0, 0.0, 0.0, -1.0, 0.0, 0.0, -1.0, 0.0, 0.0, -1.0, 0.0, 0.0, -1.0, 0.0])] * 3)])
me_a___yandex_yandexdisk_sk_shared_files_game_models_1_exporte_019 = bpy.data.meshes.new('A:\\.Yandex.YandexDisk.SK SHARED FILES.Game models.1 Exporte.019')
me_a___yandex_yandexdisk_sk_shared_files_game_models_1_exporte_019.from_pydata([(0.3288, -0.003885, 0.8525), (0.2292, -0.003885, 0.9823), (0.09649, -0.1836, 0.8805), (0.1961, -0.1836, 0.7507), (0.6099, -0.005177, 0.5834), (0.4887, -0.005177, 0.6317), (0.4162, -0.1053, 0.4333), (0.5374, -0.09702, 0.385), (0.8752, -0.004078, 0.9958), (0.5083, -0.004078, 0.9324), (0.5347, -0.1697, 0.7794), (0.9017, -0.1697, 0.8428), (0.8664, -0.006941, 0.3416), (0.7566, -0.006941, 0.303), (0.8215, -0.1194, 0.1116), (0.9313, -0.1217, 0.1503)], [], [(0, 1, 2), (2, 3, 0), (4, 5, 6), (6, 7, 4), (8, 9, 10), (10, 11, 8), (12, 13, 14), (14, 15, 12)])
me_a___yandex_yandexdisk_sk_shared_files_game_models_1_exporte_019.polygons.foreach_set('use_smooth', [0, 0, 1, 1, 0, 0, 1, 1])
_uv = me_a___yandex_yandexdisk_sk_shared_files_game_models_1_exporte_019.uv_layers.new(name='UVMap')
_uv.uv.foreach_set('vector', [0.8209, 0.966, 0.8728, 0.9679, 0.8758, 0.9962, 0.8758, 0.9962, 0.8176, 0.9968, 0.8209, 0.966, 0.8017, 0.9394, 0.7573, 0.9396, 0.758, 0.9967, 0.758, 0.9967, 0.8025, 0.9964, 0.8017, 0.9394, 0.8201, 0.9393, 0.9175, 0.9384, 0.9155, 0.9658, 0.9155, 0.9658, 0.817, 0.9624, 0.8201, 0.9393, 0.8017, 0.9394, 0.7573, 0.9396, 0.758, 0.9967, 0.758, 0.9967, 0.8025, 0.9964, 0.8017, 0.9394])
me_a___yandex_yandexdisk_sk_shared_files_game_models_1_exporte_019.materials.append(mat_dirtngrass)
me_a___yandex_yandexdisk_sk_shared_files_game_models_1_exporte_019.update()
me_a___yandex_yandexdisk_sk_shared_files_game_models_1_exporte_019.normals_split_custom_set([tuple(v) for v in zip(*[iter([0.5808, -0.6812, 0.4457, 0.5808, -0.6812, 0.4457, 0.5808, -0.6812, 0.4457, 0.5808, -0.6812, 0.4457, 0.5808, -0.6812, 0.4457, 0.5808, -0.6812, 0.4457, 0.1727, -0.9077, 0.3826, 0.1587, -0.9036, 0.3979, 0.1877, -0.9116, 0.3658, 0.1877, -0.9116, 0.3658, 0.2017, -0.9148, 0.3498, 0.1727, -0.9077, 0.3826, -0.1242, -0.6839, 0.7189, -0.1242, -0.6839, 0.7189, -0.1242, -0.6839, 0.7189, -0.1242, -0.6839, 0.7189, -0.1242, -0.6839, 0.7189, -0.1242, -0.6839, 0.7189, -0.167, -0.8725, 0.4592, -0.1614, -0.8738, 0.4587, -0.1746, -0.8707, 0.4598, -0.1746, -0.8707, 0.4598, -0.1802, -0.8694, 0.4602, -0.167, -0.8725, 0.4592])] * 3)])
me_a___yandex_yandexdisk_sk_shared_files_game_models_1_exporte_020 = bpy.data.meshes.new('A:\\.Yandex.YandexDisk.SK SHARED FILES.Game models.1 Exporte.020')
me_a___yandex_yandexdisk_sk_shared_files_game_models_1_exporte_020.from_pydata([(-0.002, 0.0, -0.002), (1.002, 0.0, 1.002), (-0.002, 0.0, 1.002), (1.002, 0.0, -0.002)], [], [(0, 1, 2), (0, 3, 1)])
_uv = me_a___yandex_yandexdisk_sk_shared_files_game_models_1_exporte_020.uv_layers.new(name='UVMap')
_uv.uv.foreach_set('vector', [0.93, 0.508, 0.623, 1.0, 0.93, 1.0, 0.93, 1.0, 0.93, 0.508, 0.623, 0.508])
me_a___yandex_yandexdisk_sk_shared_files_game_models_1_exporte_020.materials.append(mat_cobblestone)
me_a___yandex_yandexdisk_sk_shared_files_game_models_1_exporte_020.update()
me_a___yandex_yandexdisk_sk_shared_files_game_models_1_exporte_020.normals_split_custom_set([tuple(v) for v in zip(*[iter([0.0, -1.0, 0.0, 0.0, -1.0, 0.0, 0.0, -1.0, 0.0, 0.0, -1.0, 0.0, 0.0, -1.0, 0.0, 0.0, -1.0, 0.0])] * 3)])
me_a___yandex_yandexdisk_sk_shared_files_game_models_1_exporte_021 = bpy.data.meshes.new('A:\\.Yandex.YandexDisk.SK SHARED FILES.Game models.1 Exporte.021')
me_a___yandex_yandexdisk_sk_shared_files_game_models_1_exporte_021.from_pydata([(0.8084, -0.003885, 0.3138), (0.7458, -0.003885, 0.465), (0.5913, -0.1836, 0.401), (0.6539, -0.1836, 0.2498), (0.9948, -0.005177, 0.746), (0.8656, -0.005177, 0.7272), (0.902, -0.1053, 0.5192), (1.031, -0.09702, 0.5379), (0.4676, -0.004078, 0.9646), (0.09675, -0.004078, 0.9983), (0.08268, -0.1697, 0.8437), (0.4536, -0.1697, 0.81), (0.6131, -0.006941, 0.7815), (0.497, -0.006941, 0.7726), (0.5102, -0.1194, 0.5709), (0.6263, -0.1217, 0.5798)], [], [(0, 1, 2), (2, 3, 0), (4, 5, 6), (6, 7, 4), (8, 9, 10), (10, 11, 8), (12, 13, 14), (14, 15, 12)])
me_a___yandex_yandexdisk_sk_shared_files_game_models_1_exporte_021.polygons.foreach_set('use_smooth', [0, 0, 1, 1, 0, 0, 1, 1])
_uv = me_a___yandex_yandexdisk_sk_shared_files_game_models_1_exporte_021.uv_layers.new(name='UVMap')
_uv.uv.foreach_set('vector', [0.8209, 0.966, 0.8728, 0.9679, 0.8758, 0.9962, 0.8758, 0.9962, 0.8176, 0.9968, 0.8209, 0.966, 0.8017, 0.9394, 0.7573, 0.9396, 0.758, 0.9967, 0.758, 0.9967, 0.8025, 0.9964, 0.8017, 0.9394, 0.8201, 0.9393, 0.9175, 0.9384, 0.9155, 0.9658, 0.9155, 0.9658, 0.817, 0.9624, 0.8201, 0.9393, 0.8017, 0.9394, 0.7573, 0.9396, 0.758, 0.9967, 0.758, 0.9967, 0.8025, 0.9964, 0.8017, 0.9394])
me_a___yandex_yandexdisk_sk_shared_files_game_models_1_exporte_021.materials.append(mat_dirtngrass)
me_a___yandex_yandexdisk_sk_shared_files_game_models_1_exporte_021.update()
me_a___yandex_yandexdisk_sk_shared_files_game_models_1_exporte_021.normals_split_custom_set([tuple(v) for v in zip(*[iter([0.6764, -0.6812, 0.2802, 0.6764, -0.6812, 0.2802, 0.6764, -0.6812, 0.2802, 0.6764, -0.6812, 0.2802, 0.6764, -0.6812, 0.2802, 0.6764, -0.6812, 0.2802, -0.04175, -0.9077, 0.4176, -0.06157, -0.9036, 0.4239, -0.02035, -0.9116, 0.4106, -0.02035, -0.9116, 0.4106, -0.0002031, -0.9148, 0.4038, -0.04175, -0.9077, 0.4176, 0.06612, -0.6839, 0.7265, 0.06612, -0.6839, 0.7265, 0.06612, -0.6839, 0.7265, 0.06612, -0.6839, 0.7265, 0.06612, -0.6839, 0.7265, 0.06612, -0.6839, 0.7265, -0.04246, -0.8725, 0.4867, -0.03718, -0.8738, 0.4848, -0.04968, -0.8707, 0.4893, -0.04968, -0.8707, 0.4893, -0.05493, -0.8694, 0.4911, -0.04246, -0.8725, 0.4867])] * 3)])
me_a___yandex_yandexdisk_sk_shared_files_game_models_1_exporte_022 = bpy.data.meshes.new('A:\\.Yandex.YandexDisk.SK SHARED FILES.Game models.1 Exporte.022')
me_a___yandex_yandexdisk_sk_shared_files_game_models_1_exporte_022.from_pydata([(-0.002, 0.0, -0.002), (1.002, 0.0, 1.002), (-0.002, 0.0, 1.002), (1.002, 0.0, -0.002)], [], [(0, 1, 2), (0, 3, 1)])
_uv = me_a___yandex_yandexdisk_sk_shared_files_game_models_1_exporte_022.uv_layers.new(name='UVMap')
_uv.uv.foreach_set('vector', [0.93, 0.508, 0.623, 1.0, 0.93, 1.0, 0.93, 1.0, 0.93, 0.508, 0.623, 0.508])
me_a___yandex_yandexdisk_sk_shared_files_game_models_1_exporte_022.materials.append(mat_cobblestone)
me_a___yandex_yandexdisk_sk_shared_files_game_models_1_exporte_022.update()
me_a___yandex_yandexdisk_sk_shared_files_game_models_1_exporte_022.normals_split_custom_set([tuple(v) for v in zip(*[iter([0.0, -1.0, 0.0, 0.0, -1.0, 0.0, 0.0, -1.0, 0.0, 0.0, -1.0, 0.0, 0.0, -1.0, 0.0, 0.0, -1.0, 0.0])] * 3)])
me_a___yandex_yandexdisk_sk_shared_files_game_models_1_exporte_023 = bpy.data.meshes.new('A:\\.Yandex.YandexDisk.SK SHARED FILES.Game models.1 Exporte.023')
me_a___yandex_yandexdisk_sk_shared_files_game_models_1_exporte_023.from_pydata([(0.2919, -0.003885, 0.9869), (0.1621, -0.003885, 0.8873), (0.2639, -0.1836, 0.7546), (0.3937, -0.1836, 0.8543), (0.9208, -0.005177, 0.8612), (0.8725, -0.005177, 0.74), (1.071, -0.1053, 0.6675), (1.119, -0.09702, 0.7888), (0.5348, -0.004078, 0.819), (0.5982, -0.004078, 0.452), (0.7512, -0.1697, 0.4784), (0.6878, -0.1697, 0.8454), (0.6298, -0.006941, 0.2204), (0.6685, -0.006941, 0.1106), (0.8598, -0.1194, 0.1755), (0.8212, -0.1217, 0.2853)], [], [(0, 1, 2), (2, 3, 0), (4, 5, 6), (6, 7, 4), (8, 9, 10), (10, 11, 8), (12, 13, 14), (14, 15, 12)])
me_a___yandex_yandexdisk_sk_shared_files_game_models_1_exporte_023.polygons.foreach_set('use_smooth', [1, 0, 1, 1, 0, 0, 1, 1])
_uv = me_a___yandex_yandexdisk_sk_shared_files_game_models_1_exporte_023.uv_layers.new(name='UVMap')
_uv.uv.foreach_set('vector', [0.8209, 0.966, 0.8728, 0.9679, 0.8758, 0.9962, 0.8758, 0.9962, 0.8176, 0.9968, 0.8209, 0.966, 0.8017, 0.9394, 0.7573, 0.9396, 0.758, 0.9967, 0.758, 0.9967, 0.8025, 0.9964, 0.8017, 0.9394, 0.8201, 0.9393, 0.9175, 0.9384, 0.9155, 0.9658, 0.9155, 0.9658, 0.817, 0.9624, 0.8201, 0.9393, 0.8017, 0.9394, 0.7573, 0.9396, 0.758, 0.9967, 0.758, 0.9967, 0.8025, 0.9964, 0.8017, 0.9394])
me_a___yandex_yandexdisk_sk_shared_files_game_models_1_exporte_023.materials.append(mat_dirtngrass)
me_a___yandex_yandexdisk_sk_shared_files_game_models_1_exporte_023.update()
me_a___yandex_yandexdisk_sk_shared_files_game_models_1_exporte_023.normals_split_custom_set([tuple(v) for v in zip(*[iter([-0.4457, -0.6812, 0.5808, -0.4457, -0.6812, 0.5808, -0.4457, -0.6812, 0.5808, -0.4457, -0.6812, 0.5808, -0.4457, -0.6812, 0.5808, -0.4457, -0.6812, 0.5808, -0.3826, -0.9077, 0.1727, -0.3979, -0.9036, 0.1587, -0.3658, -0.9116, 0.1877, -0.3658, -0.9116, 0.1877, -0.3498, -0.9148, 0.2017, -0.3826, -0.9077, 0.1727, -0.7189, -0.6839, -0.1242, -0.7189, -0.6839, -0.1242, -0.7189, -0.6839, -0.1242, -0.7189, -0.6839, -0.1242, -0.7189, -0.6839, -0.1242, -0.7189, -0.6839, -0.1242, -0.4592, -0.8725, -0.167, -0.4587, -0.8738, -0.1614, -0.4598, -0.8707, -0.1746, -0.4598, -0.8707, -0.1746, -0.4602, -0.8694, -0.1802, -0.4592, -0.8725, -0.167])] * 3)])
me_a___yandex_yandexdisk_sk_shared_files_game_models_1_exporte_024 = bpy.data.meshes.new('A:\\.Yandex.YandexDisk.SK SHARED FILES.Game models.1 Exporte.024')
me_a___yandex_yandexdisk_sk_shared_files_game_models_1_exporte_024.from_pydata([(-0.002, 0.0, -0.002), (1.002, 0.0, 1.002), (-0.002, 0.0, 1.002), (1.002, 0.0, -0.002)], [], [(0, 1, 2), (0, 3, 1)])
_uv = me_a___yandex_yandexdisk_sk_shared_files_game_models_1_exporte_024.uv_layers.new(name='UVMap')
_uv.uv.foreach_set('vector', [0.93, 1.0, 0.623, 0.508, 0.93, 0.508, 0.93, 0.508, 0.93, 1.0, 0.623, 1.0])
me_a___yandex_yandexdisk_sk_shared_files_game_models_1_exporte_024.materials.append(mat_cobblestone)
me_a___yandex_yandexdisk_sk_shared_files_game_models_1_exporte_024.update()
me_a___yandex_yandexdisk_sk_shared_files_game_models_1_exporte_024.normals_split_custom_set([tuple(v) for v in zip(*[iter([0.0, -1.0, 0.0, 0.0, -1.0, 0.0, 0.0, -1.0, 0.0, 0.0, -1.0, 0.0, 0.0, -1.0, 0.0, 0.0, -1.0, 0.0])] * 3)])
me_a___yandex_yandexdisk_sk_shared_files_game_models_1_exporte_025 = bpy.data.meshes.new('A:\\.Yandex.YandexDisk.SK SHARED FILES.Game models.1 Exporte.025')
me_a___yandex_yandexdisk_sk_shared_files_game_models_1_exporte_025.from_pydata([(-0.002, 0.0, -0.002), (1.002, 0.0, 1.002), (-0.002, 0.0, 1.002), (1.002, 0.0, -0.002)], [], [(0, 1, 2), (0, 3, 1)])
_uv = me_a___yandex_yandexdisk_sk_shared_files_game_models_1_exporte_025.uv_layers.new(name='UVMap')
_uv.uv.foreach_set('vector', [0.93, 0.508, 0.623, 1.0, 0.93, 1.0, 0.93, 1.0, 0.93, 0.508, 0.623, 0.508])
me_a___yandex_yandexdisk_sk_shared_files_game_models_1_exporte_025.materials.append(mat_cobblestone)
me_a___yandex_yandexdisk_sk_shared_files_game_models_1_exporte_025.update()
me_a___yandex_yandexdisk_sk_shared_files_game_models_1_exporte_025.normals_split_custom_set([tuple(v) for v in zip(*[iter([0.0, -1.0, 0.0, 0.0, -1.0, 0.0, 0.0, -1.0, 0.0, 0.0, -1.0, 0.0, 0.0, -1.0, 0.0, 0.0, -1.0, 0.0])] * 3)])
me_a___yandex_yandexdisk_sk_shared_files_game_models_1_exporte_026 = bpy.data.meshes.new('A:\\.Yandex.YandexDisk.SK SHARED FILES.Game models.1 Exporte.026')
me_a___yandex_yandexdisk_sk_shared_files_game_models_1_exporte_026.from_pydata([(-0.002, 0.0, -0.002), (1.002, 0.0, 1.002), (-0.002, 0.0, 1.002), (1.002, 0.0, -0.002)], [], [(0, 1, 2), (0, 3, 1)])
_uv = me_a___yandex_yandexdisk_sk_shared_files_game_models_1_exporte_026.uv_layers.new(name='UVMap')
_uv.uv.foreach_set('vector', [0.93, 1.0, 0.623, 0.508, 0.93, 0.508, 0.93, 0.508, 0.93, 1.0, 0.623, 1.0])
me_a___yandex_yandexdisk_sk_shared_files_game_models_1_exporte_026.materials.append(mat_cobblestone)
me_a___yandex_yandexdisk_sk_shared_files_game_models_1_exporte_026.update()
me_a___yandex_yandexdisk_sk_shared_files_game_models_1_exporte_026.normals_split_custom_set([tuple(v) for v in zip(*[iter([0.0, -1.0, 0.0, 0.0, -1.0, 0.0, 0.0, -1.0, 0.0, 0.0, -1.0, 0.0, 0.0, -1.0, 0.0, 0.0, -1.0, 0.0])] * 3)])
me_a___yandex_yandexdisk_sk_shared_files_game_models_1_exporte_027 = bpy.data.meshes.new('A:\\.Yandex.YandexDisk.SK SHARED FILES.Game models.1 Exporte.027')
me_a___yandex_yandexdisk_sk_shared_files_game_models_1_exporte_027.from_pydata([(0.6677, -0.003885, 0.2423), (0.7674, -0.003885, 0.1124), (0.9001, -0.1836, 0.2142), (0.8004, -0.1836, 0.3441), (0.8676, -0.005177, 0.6061), (0.9888, -0.005177, 0.5578), (1.061, -0.1053, 0.7562), (0.9401, -0.09702, 0.8045), (0.0828, -0.004078, 0.7368), (0.4498, -0.004078, 0.8002), (0.4233, -0.1697, 0.9532), (0.05637, -0.1697, 0.8898), (0.4744, -0.006941, 0.5149), (0.5842, -0.006941, 0.5536), (0.5193, -0.1194, 0.7449), (0.4094, -0.1217, 0.7063)], [], [(0, 1, 2), (2, 3, 0), (4, 5, 6), (6, 7, 4), (8, 9, 10), (10, 11, 8), (12, 13, 14), (14, 15, 12)])
me_a___yandex_yandexdisk_sk_shared_files_game_models_1_exporte_027.polygons.foreach_set('use_smooth', [1, 0, 1, 1, 0, 0, 1, 1])
_uv = me_a___yandex_yandexdisk_sk_shared_files_game_models_1_exporte_027.uv_layers.new(name='UVMap')
_uv.uv.foreach_set('vector', [0.8209, 0.966, 0.8728, 0.9679, 0.8758, 0.9962, 0.8758, 0.9962, 0.8176, 0.9968, 0.8209, 0.966, 0.8017, 0.9394, 0.7573, 0.9396, 0.758, 0.9967, 0.758, 0.9967, 0.8025, 0.9964, 0.8017, 0.9394, 0.8201, 0.9393, 0.9175, 0.9384, 0.9155, 0.9658, 0.9155, 0.9658, 0.817, 0.9624, 0.8201, 0.9393, 0.8017, 0.9394, 0.7573, 0.9396, 0.758, 0.9967, 0.758, 0.9967, 0.8025, 0.9964, 0.8017, 0.9394])
me_a___yandex_yandexdisk_sk_shared_files_game_models_1_exporte_027.materials.append(mat_dirtngrass)
me_a___yandex_yandexdisk_sk_shared_files_game_models_1_exporte_027.update()
me_a___yandex_yandexdisk_sk_shared_files_game_models_1_exporte_027.normals_split_custom_set([tuple(v) for v in zip(*[iter([-0.5808, -0.6812, -0.4457, -0.5808, -0.6812, -0.4457, -0.5808, -0.6812, -0.4457, -0.5808, -0.6812, -0.4457, -0.5808, -0.6812, -0.4457, -0.5808, -0.6812, -0.4457, -0.1727, -0.9077, -0.3826, -0.1587, -0.9036, -0.3979, -0.1877, -0.9116, -0.3658, -0.1877, -0.9116, -0.3658, -0.2017, -0.9148, -0.3498, -0.1727, -0.9077, -0.3826, 0.1242, -0.6839, -0.7189, 0.1242, -0.6839, -0.7189, 0.1242, -0.6839, -0.7189, 0.1242, -0.6839, -0.7189, 0.1242, -0.6839, -0.7189, 0.1242, -0.6839, -0.7189, 0.167, -0.8725, -0.4592, 0.1614, -0.8738, -0.4587, 0.1746, -0.8707, -0.4598, 0.1746, -0.8707, -0.4598, 0.1802, -0.8694, -0.4602, 0.167, -0.8725, -0.4592])] * 3)])
me_a___yandex_yandexdisk_sk_shared_files_game_models_1_exporte_028 = bpy.data.meshes.new('A:\\.Yandex.YandexDisk.SK SHARED FILES.Game models.1 Exporte.028')
me_a___yandex_yandexdisk_sk_shared_files_game_models_1_exporte_028.from_pydata([(-0.002, 0.0, 1.002), (-0.002, 0.0, -0.002), (1.002, 0.0, 1.002), (1.002, 0.0, -0.002)], [], [(0, 1, 2), (3, 2, 1)])
_uv = me_a___yandex_yandexdisk_sk_shared_files_game_models_1_exporte_028.uv_layers.new(name='UVMap')
_uv.uv.foreach_set('vector', [0.0, 1.0, 0.0, 0.5, 0.307, 1.0, 0.307, 0.5, 0.307, 1.0, 0.0, 0.5])
me_a___yandex_yandexdisk_sk_shared_files_game_models_1_exporte_028.materials.append(mat_cobblestone)
me_a___yandex_yandexdisk_sk_shared_files_game_models_1_exporte_028.update()
me_a___yandex_yandexdisk_sk_shared_files_game_models_1_exporte_028.normals_split_custom_set([tuple(v) for v in zip(*[iter([0.0, -1.0, 0.0, 0.0, -1.0, 0.0, 0.0, -1.0, 0.0, 0.0, -1.0, 0.0, 0.0, -1.0, 0.0, 0.0, -1.0, 0.0])] * 3)])
me_a___yandex_yandexdisk_sk_shared_files_game_models_1_exporte_029 = bpy.data.meshes.new('A:\\.Yandex.YandexDisk.SK SHARED FILES.Game models.1 Exporte.029')
me_a___yandex_yandexdisk_sk_shared_files_game_models_1_exporte_029.from_pydata([(-0.06902, -0.00584, 0.6775), (0.09387, -0.00584, 0.6935), (0.07276, -0.163, 0.8626), (-0.09013, -0.163, 0.8466), (0.3498, -0.005594, 0.81), (0.56, -0.005594, 0.8336), (0.5496, -0.07053, 0.9926), (0.3395, -0.09124, 0.9689), (0.6153, -0.005167, 0.7063), (0.7398, -0.005167, 0.6845), (0.8048, -0.1051, 0.8743), (0.6804, -0.1388, 0.896), (0.1816, -0.004545, 0.02461), (0.3013, -0.004545, 0.04764), (0.2617, -0.07426, 0.2198), (0.142, -0.06155, 0.1967), (0.7807, -0.008275, 0.2685), (0.9261, -0.008275, 0.1934), (1.031, -0.09657, 0.398), (0.886, -0.09592, 0.4732)], [], [(0, 1, 2), (2, 3, 0), (4, 5, 6), (6, 7, 4), (8, 9, 10), (10, 11, 8), (12, 13, 14), (14, 15, 12), (16, 17, 18), (18, 19, 16)])
me_a___yandex_yandexdisk_sk_shared_files_game_models_1_exporte_029.polygons.foreach_set('use_smooth', [0, 0, 1, 1, 1, 1, 1, 1, 1, 1])
_uv = me_a___yandex_yandexdisk_sk_shared_files_game_models_1_exporte_029.uv_layers.new(name='UVMap')
_uv.uv.foreach_set('vector', [0.8165, 0.967, 0.8731, 0.9661, 0.8758, 0.9962, 0.8758, 0.9962, 0.8176, 0.9968, 0.8165, 0.967, 0.8201, 0.9393, 0.9175, 0.9384, 0.9173, 0.9657, 0.9173, 0.9657, 0.8187, 0.9627, 0.8201, 0.9393, 0.8017, 0.9394, 0.7573, 0.9396, 0.758, 0.9967, 0.758, 0.9967, 0.8025, 0.9964, 0.8017, 0.9394, 0.8017, 0.9394, 0.7573, 0.9396, 0.758, 0.9967, 0.758, 0.9967, 0.8025, 0.9964, 0.8017, 0.9394, 0.8165, 0.967, 0.8731, 0.9661, 0.8758, 0.9962, 0.8758, 0.9962, 0.8176, 0.9968, 0.8165, 0.967])
me_a___yandex_yandexdisk_sk_shared_files_game_models_1_exporte_029.materials.append(mat_dirtngrass)
me_a___yandex_yandexdisk_sk_shared_files_game_models_1_exporte_029.update()
me_a___yandex_yandexdisk_sk_shared_files_game_models_1_exporte_029.normals_split_custom_set([tuple(v) for v in zip(*[iter([0.06616, -0.7351, -0.6748, 0.06616, -0.7351, -0.6748, 0.06616, -0.7351, -0.6748, 0.06616, -0.7351, -0.6748, 0.06616, -0.7351, -0.6748, 0.06616, -0.7351, -0.6748, 0.09688, -0.8996, -0.4259, 0.04222, -0.9259, -0.3754, 0.08577, -0.9054, -0.4158, 0.08577, -0.9054, -0.4158, 0.1384, -0.8756, -0.4628, 0.09688, -0.8996, -0.4259, -0.01249, -0.8656, -0.5006, -0.07738, -0.8929, -0.4436, 0.05402, -0.8303, -0.5547, 0.05402, -0.8303, -0.5547, 0.1112, -0.7941, -0.5976, -0.01249, -0.8656, -0.5006, 0.03027, -0.9373, -0.3473, 0.06941, -0.9301, -0.3607, 0.001444, -0.9415, -0.3369, 0.001444, -0.9415, -0.3369, -0.03846, -0.9459, -0.3221, 0.03027, -0.9373, -0.3473, -0.1652, -0.934, -0.3168, -0.1644, -0.9337, -0.3182, -0.1658, -0.9342, -0.3158, -0.1658, -0.9342, -0.3158, -0.1666, -0.9345, -0.3144, -0.1652, -0.934, -0.3168])] * 3)])
me_a___yandex_yandexdisk_sk_shared_files_game_models_1_exporte_030 = bpy.data.meshes.new('A:\\.Yandex.YandexDisk.SK SHARED FILES.Game models.1 Exporte.030')
me_a___yandex_yandexdisk_sk_shared_files_game_models_1_exporte_030.from_pydata([(-0.002, 0.0, 1.002), (-0.002, 0.0, -0.002), (1.002, 0.0, 1.002), (1.002, 0.0, -0.002)], [], [(0, 1, 2), (3, 2, 1)])
_uv = me_a___yandex_yandexdisk_sk_shared_files_game_models_1_exporte_030.uv_layers.new(name='UVMap')
_uv.uv.foreach_set('vector', [0.313, 1.0, 0.313, 0.5, 0.623, 1.0, 0.623, 0.5, 0.623, 1.0, 0.313, 0.5])
me_a___yandex_yandexdisk_sk_shared_files_game_models_1_exporte_030.materials.append(mat_cobblestone)
me_a___yandex_yandexdisk_sk_shared_files_game_models_1_exporte_030.update()
me_a___yandex_yandexdisk_sk_shared_files_game_models_1_exporte_030.normals_split_custom_set([tuple(v) for v in zip(*[iter([0.0, -1.0, 0.0, 0.0, -1.0, 0.0, 0.0, -1.0, 0.0, 0.0, -1.0, 0.0, 0.0, -1.0, 0.0, 0.0, -1.0, 0.0])] * 3)])
me_a___yandex_yandexdisk_sk_shared_files_game_models_1_exporte_031 = bpy.data.meshes.new('A:\\.Yandex.YandexDisk.SK SHARED FILES.Game models.1 Exporte.031')
me_a___yandex_yandexdisk_sk_shared_files_game_models_1_exporte_031.from_pydata([(0.8494, -0.004244, 0.7897), (1.031, -0.004244, 0.7877), (1.027, -0.106, 0.9989), (0.8456, -0.09452, 1.001), (0.2855, -0.004148, 0.3943), (0.4139, -0.004148, 0.4173), (0.3706, -0.1042, 0.624), (0.2421, -0.09599, 0.601), (0.4371, -0.006793, 0.9104), (0.5521, -0.006793, 0.8925), (0.5854, -0.1192, 1.092), (0.4703, -0.1215, 1.11), (0.5559, -0.003244, 0.02189), (0.6703, -0.003244, 0.04327), (0.6355, -0.1157, 0.2423), (0.521, -0.118, 0.2209), (0.06186, -0.004841, 0.0132), (0.2941, -0.004841, 0.03597), (0.2778, -0.1846, 0.2024), (0.04554, -0.1846, 0.1796)], [], [(0, 1, 2), (2, 3, 0), (4, 5, 6), (6, 7, 4), (8, 9, 10), (10, 11, 8), (12, 13, 14), (14, 15, 12), (16, 17, 18), (18, 19, 16)])
me_a___yandex_yandexdisk_sk_shared_files_game_models_1_exporte_031.polygons.foreach_set('use_smooth', [1, 1, 1, 1, 1, 1, 1, 1, 0, 0])
_uv = me_a___yandex_yandexdisk_sk_shared_files_game_models_1_exporte_031.uv_layers.new(name='UVMap')
_uv.uv.foreach_set('vector', [0.8758, 0.9697, 0.8228, 0.9635, 0.814, 0.9947, 0.814, 0.9947, 0.8768, 0.9968, 0.8758, 0.9697, 0.8017, 0.9394, 0.7573, 0.9396, 0.758, 0.9967, 0.758, 0.9967, 0.8025, 0.9964, 0.8017, 0.9394, 0.8017, 0.9394, 0.7573, 0.9396, 0.758, 0.9967, 0.758, 0.9967, 0.8025, 0.9964, 0.8017, 0.9394, 0.8017, 0.9394, 0.7573, 0.9396, 0.758, 0.9967, 0.758, 0.9967, 0.8025, 0.9964, 0.8017, 0.9394, 0.8209, 0.966, 0.8728, 0.9679, 0.8758, 0.9962, 0.8758, 0.9962, 0.8176, 0.9968, 0.8209, 0.966])
me_a___yandex_yandexdisk_sk_shared_files_game_models_1_exporte_031.materials.append(mat_dirtngrass)
me_a___yandex_yandexdisk_sk_shared_files_game_models_1_exporte_031.update()
me_a___yandex_yandexdisk_sk_shared_files_game_models_1_exporte_031.normals_split_custom_set([tuple(v) for v in zip(*[iter([-0.02895, -0.9083, -0.4173, -0.004821, -0.9009, -0.4341, -0.03791, -0.9109, -0.4109, -0.03791, -0.9109, -0.4109, -0.06236, -0.9173, -0.3933, -0.02895, -0.9083, -0.4173, 0.05557, -0.9077, -0.416, 0.07559, -0.9036, -0.4217, 0.03395, -0.9116, -0.4097, 0.03395, -0.9116, -0.4097, 0.01359, -0.9148, -0.4036, 0.05557, -0.9077, -0.416, -0.06981, -0.8725, -0.4836, -0.07452, -0.8738, -0.4805, -0.06336, -0.8707, -0.4877, -0.06336, -0.8707, -0.4877, -0.05867, -0.8694, -0.4907, -0.06981, -0.8725, -0.4836, 0.09478, -0.8725, -0.4793, 0.08932, -0.8738, -0.478, 0.1022, -0.8707, -0.4811, 0.1022, -0.8707, -0.4811, 0.1076, -0.8694, -0.4823, 0.09478, -0.8725, -0.4793, 0.07144, -0.6812, -0.7286, 0.07144, -0.6812, -0.7286, 0.07144, -0.6812, -0.7286, 0.07144, -0.6812, -0.7286, 0.07144, -0.6812, -0.7286, 0.07144, -0.6812, -0.7286])] * 3)])
me_a___yandex_yandexdisk_sk_shared_files_game_models_1_exporte_032 = bpy.data.meshes.new('A:\\.Yandex.YandexDisk.SK SHARED FILES.Game models.1 Exporte.032')
me_a___yandex_yandexdisk_sk_shared_files_game_models_1_exporte_032.from_pydata([(-0.002, 0.0, 1.002), (-0.002, 0.0, -0.002), (1.002, 0.0, 1.002), (1.002, 0.0, -0.002)], [], [(0, 1, 2), (3, 2, 1)])
_uv = me_a___yandex_yandexdisk_sk_shared_files_game_models_1_exporte_032.uv_layers.new(name='UVMap')
_uv.uv.foreach_set('vector', [0.0, 0.5, 0.0, 0.0, 0.307, 0.5, 0.307, 0.0, 0.307, 0.5, 0.0, 0.0])
me_a___yandex_yandexdisk_sk_shared_files_game_models_1_exporte_032.materials.append(mat_cobblestone)
me_a___yandex_yandexdisk_sk_shared_files_game_models_1_exporte_032.update()
me_a___yandex_yandexdisk_sk_shared_files_game_models_1_exporte_032.normals_split_custom_set([tuple(v) for v in zip(*[iter([0.0, -1.0, 0.0, 0.0, -1.0, 0.0, 0.0, -1.0, 0.0, 0.0, -1.0, 0.0, 0.0, -1.0, 0.0, 0.0, -1.0, 0.0])] * 3)])
me_a___yandex_yandexdisk_sk_shared_files_game_models_1_exporte_033 = bpy.data.meshes.new('A:\\.Yandex.YandexDisk.SK SHARED FILES.Game models.1 Exporte.033')
me_a___yandex_yandexdisk_sk_shared_files_game_models_1_exporte_033.from_pydata([(0.2145, -0.006578, 0.02643), (0.3682, -0.006578, 0.08267), (0.3108, -0.1863, 0.2397), (0.1571, -0.1863, 0.1835), (0.9134, -0.0068, 0.7823), (1.018, -0.0068, 0.7038), (1.14, -0.1069, 0.8763), (1.035, -0.09865, 0.9547), (0.5469, -0.007292, 0.5942), (0.752, -0.007292, 0.5389), (0.7832, -0.1355, 0.6545), (0.5781, -0.1355, 0.7098), (0.3542, -0.007116, 0.9551), (0.4692, -0.007116, 0.9372), (0.5024, -0.1196, 1.137), (0.3874, -0.1219, 1.154), (0.9422, -0.008943, 0.2041), (1.057, -0.008943, 0.1862), (1.091, -0.1214, 0.3856), (0.9755, -0.1237, 0.4034)], [], [(0, 1, 2), (2, 3, 0), (4, 5, 6), (6, 7, 4), (8, 9, 10), (10, 11, 8), (12, 13, 14), (14, 15, 12), (16, 17, 18), (18, 19, 16)])
me_a___yandex_yandexdisk_sk_shared_files_game_models_1_exporte_033.polygons.foreach_set('use_smooth', [0, 0, 1, 1, 0, 0, 1, 1, 1, 1])
_uv = me_a___yandex_yandexdisk_sk_shared_files_game_models_1_exporte_033.uv_layers.new(name='UVMap')
_uv.uv.foreach_set('vector', [0.8209, 0.966, 0.8728, 0.9679, 0.8758, 0.9962, 0.8758, 0.9962, 0.8176, 0.9968, 0.8209, 0.966, 0.8017, 0.9394, 0.7573, 0.9396, 0.758, 0.9967, 0.758, 0.9967, 0.8025, 0.9964, 0.8017, 0.9394, 0.8201, 0.9393, 0.9175, 0.9384, 0.9155, 0.9658, 0.9155, 0.9658, 0.817, 0.9624, 0.8201, 0.9393, 0.8017, 0.9394, 0.7573, 0.9396, 0.758, 0.9967, 0.758, 0.9967, 0.8025, 0.9964, 0.8017, 0.9394, 0.8017, 0.9394, 0.7573, 0.9396, 0.758, 0.9967, 0.758, 0.9967, 0.8025, 0.9964, 0.8017, 0.9394])
me_a___yandex_yandexdisk_sk_shared_files_game_models_1_exporte_033.materials.append(mat_dirtngrass)
me_a___yandex_yandexdisk_sk_shared_files_game_models_1_exporte_033.update()
me_a___yandex_yandexdisk_sk_shared_files_game_models_1_exporte_033.normals_split_custom_set([tuple(v) for v in zip(*[iter([0.2516, -0.6812, -0.6875, 0.2516, -0.6812, -0.6875, 0.2516, -0.6812, -0.6875, 0.2516, -0.6812, -0.6875, 0.2516, -0.6812, -0.6875, 0.2516, -0.6812, -0.6875, -0.2669, -0.9077, -0.3239, -0.2574, -0.9036, -0.3424, -0.277, -0.9116, -0.3038, -0.277, -0.9116, -0.3038, -0.2864, -0.9148, -0.2847, -0.2669, -0.9077, -0.3239, -0.1904, -0.6824, -0.7057, -0.1904, -0.6824, -0.7057, -0.1904, -0.6824, -0.7057, -0.1904, -0.6824, -0.7057, -0.1904, -0.6824, -0.7057, -0.1904, -0.6824, -0.7057, -0.06981, -0.8725, -0.4836, -0.07452, -0.8738, -0.4805, -0.06336, -0.8707, -0.4877, -0.06336, -0.8707, -0.4877, -0.05867, -0.8694, -0.4907, -0.06981, -0.8725, -0.4836, -0.06981, -0.8725, -0.4836, -0.07452, -0.8738, -0.4805, -0.06336, -0.8707, -0.4877, -0.06336, -0.8707, -0.4877, -0.05867, -0.8694, -0.4907, -0.06981, -0.8725, -0.4836])] * 3)])
me_a___yandex_yandexdisk_sk_shared_files_game_models_1_exporte_034 = bpy.data.meshes.new('A:\\.Yandex.YandexDisk.SK SHARED FILES.Game models.1 Exporte.034')
me_a___yandex_yandexdisk_sk_shared_files_game_models_1_exporte_034.from_pydata([(-0.002, 0.0, 1.002), (-0.002, 0.0, -0.002), (1.002, 0.0, 1.002), (1.002, 0.0, -0.002)], [], [(0, 1, 2), (3, 2, 1)])
_uv = me_a___yandex_yandexdisk_sk_shared_files_game_models_1_exporte_034.uv_layers.new(name='UVMap')
_uv.uv.foreach_set('vector', [0.313, 1.5, 0.313, 1.0, 0.6199, 1.5, 0.6199, 1.0, 0.6199, 1.5, 0.313, 1.0])
me_a___yandex_yandexdisk_sk_shared_files_game_models_1_exporte_034.materials.append(mat_cobblestone)
me_a___yandex_yandexdisk_sk_shared_files_game_models_1_exporte_034.update()
me_a___yandex_yandexdisk_sk_shared_files_game_models_1_exporte_034.normals_split_custom_set([tuple(v) for v in zip(*[iter([0.0, -1.0, 0.0, 0.0, -1.0, 0.0, 0.0, -1.0, 0.0, 0.0, -1.0, 0.0, 0.0, -1.0, 0.0, 0.0, -1.0, 0.0])] * 3)])
me_a___yandex_yandexdisk_sk_shared_files_game_models_1_exporte_035 = bpy.data.meshes.new('A:\\.Yandex.YandexDisk.SK SHARED FILES.Game models.1 Exporte.035')
me_a___yandex_yandexdisk_sk_shared_files_game_models_1_exporte_035.from_pydata([(0.3831, -0.002529, 0.217), (0.4422, -0.002529, 0.2099), (0.4846, -0.006598, 0.5611), (0.6475, -0.006598, 0.5771), (0.6312, -0.1863, 0.7435), (0.4683, -0.1863, 0.7275), (0.4631, -0.005086, 0.17), (0.7553, -0.005086, 0.09119), (0.7997, -0.1878, 0.2559), (0.5075, -0.1878, 0.3347), (0.4992, -0.002529, 0.2247), (0.4882, -0.115, 0.4265), (0.372, -0.1173, 0.4188), (0.7476, -0.002512, 0.918), (0.8739, -0.002512, 0.8851), (0.9213, -0.1026, 1.091), (0.795, -0.09436, 1.124)], [], [(10, 0, 1), (2, 3, 4), (4, 5, 2), (6, 7, 8), (8, 9, 6), (0, 10, 11), (11, 12, 0), (13, 14, 15), (15, 16, 13)])
me_a___yandex_yandexdisk_sk_shared_files_game_models_1_exporte_035.polygons.foreach_set('use_smooth', [1, 0, 0, 1, 0, 1, 1, 1, 1])
_uv = me_a___yandex_yandexdisk_sk_shared_files_game_models_1_exporte_035.uv_layers.new(name='UVMap')
_uv.uv.foreach_set('vector', [0.736, 0.9787, 0.7381, 0.9787, 0.7371, 0.9791, 0.8209, 0.966, 0.8728, 0.9679, 0.8758, 0.9962, 0.8758, 0.9962, 0.8176, 0.9968, 0.8209, 0.966, 0.8201, 0.9393, 0.9175, 0.9384, 0.9155, 0.9658, 0.9155, 0.9658, 0.817, 0.9624, 0.8201, 0.9393, 0.8017, 0.9394, 0.7573, 0.9396, 0.758, 0.9967, 0.758, 0.9967, 0.8025, 0.9964, 0.8017, 0.9394, 0.8017, 0.9394, 0.7573, 0.9396, 0.758, 0.9967, 0.758, 0.9967, 0.8025, 0.9964, 0.8017, 0.9394])
me_a___yandex_yandexdisk_sk_shared_files_game_models_1_exporte_035.materials.append(mat_dirtngrass)
me_a___yandex_yandexdisk_sk_shared_files_game_models_1_exporte_035.update()
me_a___yandex_yandexdisk_sk_shared_files_game_models_1_exporte_035.normals_split_custom_set([tuple(v) for v in zip(*[iter([0.02937, -0.898, -0.439, 0.03381, -0.897, -0.4408, -6.157e-08, -1.0, 9.104e-07, 0.07144, -0.6812, -0.7286, 0.07144, -0.6812, -0.7286, 0.07144, -0.6812, -0.7286, 0.07144, -0.6812, -0.7286, 0.07144, -0.6812, -0.7286, 0.07144, -0.6812, -0.7286, -0.1904, -0.6824, -0.7057, -0.1904, -0.6824, -0.7057, -0.1904, -0.6824, -0.7057, -0.1904, -0.6824, -0.7057, -0.1904, -0.6824, -0.7057, -0.1904, -0.6824, -0.7057, 0.03381, -0.897, -0.4408, 0.02937, -0.898, -0.439, 0.04456, -0.8707, -0.4898, 0.04456, -0.8707, -0.4898, 0.04978, -0.8694, -0.4917, 0.03381, -0.897, -0.4408, -0.1241, -0.9077, -0.401, -0.1082, -0.9036, -0.4145, -0.141, -0.9116, -0.3862, -0.141, -0.9116, -0.3862, -0.157, -0.9148, -0.3721, -0.1241, -0.9077, -0.401])] * 3)])
me_a___yandex_yandexdisk_sk_shared_files_game_models_1_exporte_036 = bpy.data.meshes.new('A:\\.Yandex.YandexDisk.SK SHARED FILES.Game models.1 Exporte.036')
me_a___yandex_yandexdisk_sk_shared_files_game_models_1_exporte_036.from_pydata([(-4.028e-05, 0.0, -3.998e-05), (-4.028e-05, -0.5, 0.6), (1.0, -0.5, 1.0), (-4.028e-05, -0.5, 1.0), (0.6, -0.5, 0.6), (-4.028e-05, -0.25, 0.1), (-4.028e-05, -0.25, 0.5), (0.6, -0.5, -3.998e-05), (1.0, -0.5, -3.998e-05), (0.5, -0.25, 0.5), (0.1, -0.25, 0.102), (0.1, -0.25, -3.998e-05), (0.5, -0.25, -3.998e-05)], [], [(10, 5, 0), (11, 10, 0), (1, 4, 2), (2, 3, 1), (6, 9, 4), (4, 1, 6), (5, 10, 9), (9, 6, 5), (4, 7, 8), (8, 2, 4), (9, 12, 7), (7, 4, 9), (10, 11, 12), (12, 9, 10)])
me_a___yandex_yandexdisk_sk_shared_files_game_models_1_exporte_036.polygons.foreach_set('use_smooth', [True] * 14)
_k = set([(0, 10), (1, 4), (4, 7), (4, 9), (5, 10), (6, 9), (9, 12), (10, 11)])
me_a___yandex_yandexdisk_sk_shared_files_game_models_1_exporte_036.attributes.new('sharp_edge', 'BOOLEAN', 'EDGE').data.foreach_set('value', [ (min(e.vertices), max(e.vertices)) in _k for e in me_a___yandex_yandexdisk_sk_shared_files_game_models_1_exporte_036.edges])
_k = {(10, 11): 1.0, (5, 10): 1.0, (0, 10): 1.0, (1, 4): 1.0, (6, 9): 1.0, (9, 12): 1.0, (4, 7): 1.0, (4, 9): 1.0}
me_a___yandex_yandexdisk_sk_shared_files_game_models_1_exporte_036.attributes.new('crease_edge', 'FLOAT', 'EDGE').data.foreach_set('value', [_k.get((min(e.vertices), max(e.vertices)), 0.0) for e in me_a___yandex_yandexdisk_sk_shared_files_game_models_1_exporte_036.edges])
_uv = me_a___yandex_yandexdisk_sk_shared_files_game_models_1_exporte_036.uv_layers.new(name='UVMap')
_uv.uv.foreach_set('vector', [0.668, 0.702, 0.6495, 0.702, 0.6495, 0.5, 0.998, 0.705, 0.9784, 0.705, 0.998, 0.5, 0.6495, 0.705, 0.7575, 0.705, 0.8295, 1.0, 0.8295, 1.0, 0.6495, 1.0, 0.6495, 0.705, 0.6495, 0.5, 0.7396, 0.5, 0.7575, 0.702, 0.7575, 0.702, 0.6495, 0.702, 0.6495, 0.5, 0.6495, 0.705, 0.6679, 0.705, 0.7395, 1.0, 0.7395, 1.0, 0.6495, 1.0, 0.6495, 0.705, 0.8895, 0.705, 0.998, 0.705, 0.998, 1.0, 0.998, 1.0, 0.818, 1.0, 0.8895, 0.705, 0.9079, 0.5, 0.998, 0.5, 0.998, 0.702, 0.998, 0.702, 0.8895, 0.702, 0.9079, 0.5, 0.9784, 0.705, 0.998, 0.705, 0.998, 1.0, 0.998, 1.0, 0.908, 1.0, 0.9784, 0.705])
me_a___yandex_yandexdisk_sk_shared_files_game_models_1_exporte_036.materials.append(mat_dais01)
me_a___yandex_yandexdisk_sk_shared_files_game_models_1_exporte_036.update()
me_a___yandex_yandexdisk_sk_shared_files_game_models_1_exporte_036.normals_split_custom_set([tuple(v) for v in zip(*[iter([0.01856, -0.3715, -0.9283, 0.01856, -0.3715, -0.9283, 0.01856, -0.3715, -0.9283, -0.9284, -0.3715, -8.135e-07, -0.9284, -0.3715, -8.135e-07, -0.9284, -0.3715, -8.135e-07, 0.0, -1.0, 0.0, 0.0, -1.0, 0.0, 0.0, -1.0, 0.0, 0.0, -1.0, 0.0, 0.0, -1.0, 0.0, 0.0, -1.0, 0.0, 0.0, -0.3714, -0.9285, 0.0, -0.3714, -0.9285, 0.0, -0.3714, -0.9285, 0.0, -0.3714, -0.9285, 0.0, -0.3714, -0.9285, 0.0, -0.3714, -0.9285, 0.0, -1.0, 0.0, 0.0, -1.0, 0.0, 0.0, -1.0, 0.0, 0.0, -1.0, 0.0, 0.0, -1.0, 0.0, 0.0, -1.0, 0.0, 0.0, -1.0, 0.0, 0.0, -1.0, 0.0, 0.0, -1.0, 0.0, 0.0, -1.0, 0.0, 0.0, -1.0, 0.0, 0.0, -1.0, 0.0, -0.9285, -0.3714, 0.0, -0.9285, -0.3714, 0.0, -0.9285, -0.3714, 0.0, -0.9285, -0.3714, 0.0, -0.9285, -0.3714, 0.0, -0.9285, -0.3714, 0.0, 0.0, -1.0, 0.0, 0.0, -1.0, 0.0, 0.0, -1.0, 0.0, 0.0, -1.0, 0.0, 0.0, -1.0, 0.0, 0.0, -1.0, 0.0])] * 3)])
me_a___yandex_yandexdisk_sk_shared_files_game_models_1_exporte_037 = bpy.data.meshes.new('A:\\.Yandex.YandexDisk.SK SHARED FILES.Game models.1 Exporte.037')
me_a___yandex_yandexdisk_sk_shared_files_game_models_1_exporte_037.from_pydata([(1.0, -0.5, 1.0), (0.496, -0.25, 0.5), (1.0, -0.25, 0.5), (1.0, -0.5, 0.6), (0.1, -0.25, 0.1), (1.0, -0.25, 0.1), (-4.028e-05, 0.0, -3.998e-05), (1.0, 0.0, -3.998e-05), (0.598, -0.5, 0.6009), (0.6, -0.5, 1.0), (0.5, -0.25, 1.0), (-4.028e-05, 0.0, 1.0), (0.1, -0.25, 1.0)], [], [(8, 3, 0), (9, 8, 0), (8, 9, 10, 1), (1, 10, 12, 4), (3, 8, 1, 2), (2, 1, 4, 5), (5, 4, 6, 7), (4, 12, 11, 6)])
me_a___yandex_yandexdisk_sk_shared_files_game_models_1_exporte_037.polygons.foreach_set('use_smooth', [True] * 8)
_k = set([(1, 2), (1, 8), (1, 10), (3, 8), (4, 5), (4, 6), (4, 12), (8, 9)])
me_a___yandex_yandexdisk_sk_shared_files_game_models_1_exporte_037.attributes.new('sharp_edge', 'BOOLEAN', 'EDGE').data.foreach_set('value', [ (min(e.vertices), max(e.vertices)) in _k for e in me_a___yandex_yandexdisk_sk_shared_files_game_models_1_exporte_037.edges])
_k = {(1, 2): 1.0, (4, 5): 1.0, (8, 9): 1.0, (3, 8): 1.0, (4, 6): 1.0, (4, 12): 1.0, (1, 10): 1.0, (1, 8): 1.0}
me_a___yandex_yandexdisk_sk_shared_files_game_models_1_exporte_037.attributes.new('crease_edge', 'FLOAT', 'EDGE').data.foreach_set('value', [_k.get((min(e.vertices), max(e.vertices)), 0.0) for e in me_a___yandex_yandexdisk_sk_shared_files_game_models_1_exporte_037.edges])
_uv = me_a___yandex_yandexdisk_sk_shared_files_game_models_1_exporte_037.uv_layers.new(name='UVMap')
_uv.uv.foreach_set('vector', [0.8516, 0.7181, 0.9936, 0.7181, 0.9933, 1.001, 0.6402, 0.7105, 0.787, 0.7101, 0.6397, 1.005, 0.8211, 0.7066, 0.9973, 0.7066, 0.9973, 0.5076, 0.8211, 0.5076, 0.803, 0.9897, 0.9965, 0.9925, 0.9965, 0.7069, 0.6482, 0.7069, 0.6445, 0.7066, 0.8211, 0.7066, 0.8211, 0.5076, 0.6445, 0.5076, 0.6482, 0.9925, 0.8432, 0.9925, 0.9965, 0.7069, 0.6482, 0.7069, 0.6409, 0.7025, 0.8177, 0.7025, 0.8177, 0.4814, 0.6409, 0.4814, 0.8177, 0.7025, 0.994, 0.7025, 0.994, 0.4814, 0.8177, 0.4814])
me_a___yandex_yandexdisk_sk_shared_files_game_models_1_exporte_037.materials.append(mat_dais01)
me_a___yandex_yandexdisk_sk_shared_files_game_models_1_exporte_037.update()
me_a___yandex_yandexdisk_sk_shared_files_game_models_1_exporte_037.normals_split_custom_set([tuple(v) for v in zip(*[iter([0.0, -1.0, 0.0, 0.0, -1.0, 0.0, 0.0, -1.0, 0.0, 0.0, -1.0, 0.0, 0.0, -1.0, 0.0, 0.0, -1.0, 0.0, -0.8328, -0.2157, 0.5098, -0.9285, -0.3714, 0.004663, -0.9278, -0.3729, 0.005762, -0.5919, -0.7983, -0.1115, 0.0, -1.0, -2.643e-08, 0.0, -1.0, 0.0, 0.0, -1.0, 0.0, 0.0, -1.0, -2.67e-08, -0.0006874, -0.3726, -0.928, -0.07493, 0.1532, -0.9853, 0.443, -0.04596, -0.8953, 1.189e-05, -0.3714, -0.9285, 0.0, -1.0, -5.306e-08, 0.0, -1.0, -2.643e-08, 0.0, -1.0, -2.67e-08, 0.0, -1.0, -5.306e-08, 0.0, -0.3715, -0.9284, 0.0, -0.3715, -0.9284, 0.0, -0.3715, -0.9284, 0.0, -0.3715, -0.9284, -0.9284, -0.3715, 0.0, -0.9284, -0.3715, 0.0, -0.9284, -0.3715, 0.0, -0.9284, -0.3715, 0.0])] * 3)])
me_a___yandex_yandexdisk_sk_shared_files_game_models_1_exporte_038 = bpy.data.meshes.new('A:\\.Yandex.YandexDisk.SK SHARED FILES.Game models.1 Exporte.038')
me_a___yandex_yandexdisk_sk_shared_files_game_models_1_exporte_038.from_pydata([(0.05697, -0.1466, 0.05697), (0.1, -0.25, 0.22), (0.5768, -0.448, 0.5799), (0.6806, -0.5, 0.6832), (0.5983, -0.5, 0.7209), (1.0, -0.5, 1.0), (1.0, -0.5, 0.6), (0.658, -0.5, 0.6008), (0.26, -0.25, 0.1), (1.0, -0.25, 0.5), (1.0, 0.0, -3.998e-05), (1.0, -0.25, 0.1), (0.6, -0.5, 1.0), (0.496, -0.25, 0.5), (0.5, -0.25, 1.0), (0.1, -0.25, 1.0), (0.2044, -0.25, 0.2053), (-4.028e-05, 0.0, 1.0), (-4.028e-05, 0.0, -3.998e-05)], [], [(0, 16, 1), (8, 16, 0), (2, 3, 4), (7, 3, 2), (7, 6, 5), (3, 7, 5), (12, 3, 5), (12, 4, 3), (13, 9, 6), (6, 2, 13), (6, 7, 2), (8, 11, 9), (16, 8, 9), (9, 13, 16), (18, 10, 11), (11, 0, 18), (11, 8, 0), (4, 12, 14), (2, 4, 14), (14, 13, 2), (13, 14, 15), (15, 16, 13), (15, 1, 16), (1, 15, 17), (0, 1, 17), (17, 18, 0)])
me_a___yandex_yandexdisk_sk_shared_files_game_models_1_exporte_038.polygons.foreach_set('use_smooth', [True] * 26)
_k = set([(0, 1), (0, 8), (0, 18), (1, 15), (1, 16), (2, 3), (2, 4), (2, 7), (2, 13), (3, 7), (4, 12), (6, 7), (8, 11), (9, 13), (13, 14)])
me_a___yandex_yandexdisk_sk_shared_files_game_models_1_exporte_038.attributes.new('sharp_edge', 'BOOLEAN', 'EDGE').data.foreach_set('value', [ (min(e.vertices), max(e.vertices)) in _k for e in me_a___yandex_yandexdisk_sk_shared_files_game_models_1_exporte_038.edges])
_k = {(0, 1): 1.0, (2, 3): 1.0, (2, 4): 1.0, (6, 7): 1.0, (13, 14): 1.0, (0, 8): 1.0, (3, 7): 1.0, (2, 7): 1.0, (1, 16): 1.0, (2, 13): 1.0, (9, 13): 1.0, (8, 11): 1.0, (1, 15): 1.0, (4, 12): 1.0, (0, 18): 1.0}
me_a___yandex_yandexdisk_sk_shared_files_game_models_1_exporte_038.attributes.new('crease_edge', 'FLOAT', 'EDGE').data.foreach_set('value', [_k.get((min(e.vertices), max(e.vertices)), 0.0) for e in me_a___yandex_yandexdisk_sk_shared_files_game_models_1_exporte_038.edges])
_uv = me_a___yandex_yandexdisk_sk_shared_files_game_models_1_exporte_038.uv_layers.new(name='UVMap')
_uv.uv.foreach_set('vector', [0.8102, 0.5884, 0.8104, 0.7067, 0.7847, 0.7014, 0.8401, 0.6984, 0.8104, 0.7067, 0.8102, 0.5884, 0.7693, 0.6329, 0.7708, 0.7114, 0.753, 0.7007, 0.7878, 0.7002, 0.7708, 0.7114, 0.7693, 0.6329, 0.9354, 0.705, 0.997, 0.705, 0.997, 1.0, 0.9323, 0.7359, 0.9354, 0.705, 0.997, 1.0, 0.6487, 0.705, 0.7132, 0.7359, 0.6487, 1.0, 0.6487, 0.705, 0.7101, 0.705, 0.7132, 0.7359, 0.9065, 0.5, 0.997, 0.5, 0.997, 0.702, 0.997, 0.702, 0.9209, 0.66, 0.9065, 0.5, 0.997, 0.702, 0.9354, 0.702, 0.9209, 0.66, 0.8572, 0.705, 0.997, 0.705, 0.997, 1.0, 0.8508, 0.7679, 0.8572, 0.705, 0.997, 1.0, 0.997, 1.0, 0.9064, 1.0, 0.8508, 0.7679, 0.817, 0.5, 0.997, 0.5, 0.997, 0.702, 0.997, 0.702, 0.828, 0.6184, 0.817, 0.5, 0.997, 0.702, 0.8572, 0.702, 0.828, 0.6184, 0.7095, 0.702, 0.6487, 0.702, 0.6487, 0.5, 0.7238, 0.66, 0.7095, 0.702, 0.6487, 0.5, 0.6487, 0.5, 0.7382, 0.5, 0.7238, 0.66, 0.7381, 1.0, 0.6487, 1.0, 0.6487, 0.705, 0.6487, 0.705, 0.7946, 0.7679, 0.7381, 1.0, 0.6487, 0.705, 0.7885, 0.705, 0.7946, 0.7679, 0.7885, 0.702, 0.6487, 0.702, 0.6487, 0.5, 0.8177, 0.6184, 0.7885, 0.702, 0.6487, 0.5, 0.6487, 0.5, 0.8287, 0.5, 0.8177, 0.6184])
me_a___yandex_yandexdisk_sk_shared_files_game_models_1_exporte_038.materials.append(mat_dais01)
me_a___yandex_yandexdisk_sk_shared_files_game_models_1_exporte_038.update()
me_a___yandex_yandexdisk_sk_shared_files_game_models_1_exporte_038.normals_split_custom_set([tuple(v) for v in zip(*[iter([-0.2554, -0.8936, -0.3692, -0.09756, -0.9867, -0.1298, -0.07336, -0.8508, -0.5204, -0.1637, -0.9827, -0.08643, -0.09756, -0.9867, -0.1298, -0.2554, -0.8936, -0.3692, -0.1479, -0.935, -0.3225, -0.0319, -0.9971, -0.06958, -0.05954, -0.9897, -0.1299, -0.5607, -0.8136, 0.1536, -0.5607, -0.8136, 0.1536, -0.5607, -0.8136, 0.1536, 0.0, -1.0, 0.0, 0.0, -1.0, 0.0, 0.0, -1.0, 0.0, -0.0319, -0.9971, -0.06958, 0.0, -1.0, 0.0, 0.0, -1.0, 0.0, 0.0, -1.0, 0.0, -0.0319, -0.9971, -0.06958, 0.0, -1.0, 0.0, 0.0, -1.0, 0.0, -0.05954, -0.9897, -0.1299, -0.0319, -0.9971, -0.06958, 0.443, -0.04598, -0.8953, 0.0, -0.3714, -0.9285, -0.0006433, -0.3725, -0.928, -0.0006433, -0.3725, -0.928, 0.04205, 0.1722, -0.9842, 0.443, -0.04598, -0.8953, -0.0006433, -0.3725, -0.928, -0.00206, -0.375, -0.927, 0.04205, 0.1722, -0.9842, -0.1637, -0.9827, -0.08643, 0.0, -1.0, 0.0, 0.0, -1.0, -2.265e-08, -0.09756, -0.9867, -0.1298, -0.1637, -0.9827, -0.08643, 0.0, -1.0, -2.265e-08, 0.0, -1.0, -2.265e-08, 0.0, -1.0, -4.996e-08, -0.09756, -0.9867, -0.1298, 0.4461, -0.04917, -0.8936, 0.0, -0.3715, -0.9284, 0.0002659, -0.3716, -0.9284, 0.0002659, -0.3716, -0.9284, 0.5364, -0.3269, -0.778, 0.4461, -0.04917, -0.8936, 0.0002659, -0.3716, -0.9284, 0.0, -0.3841, -0.9233, 0.5364, -0.3269, -0.778, -0.9287, -0.3709, 0.005171, -0.9285, -0.3714, 0.005661, -0.9281, -0.3724, 0.006057, -0.7882, -0.3035, 0.5354, -0.9287, -0.3709, 0.005171, -0.9281, -0.3724, 0.006057, -0.9281, -0.3724, 0.006057, -0.5919, -0.7983, -0.1115, -0.7882, -0.3035, 0.5354, 0.0, -1.0, -4.996e-08, 0.0, -1.0, 0.0, 0.0, -1.0, 0.0, 0.0, -1.0, 0.0, -0.09756, -0.9867, -0.1298, 0.0, -1.0, -4.996e-08, 0.0, -1.0, 0.0, 0.0, -1.0, 0.0, -0.09756, -0.9867, -0.1298, -0.9255, -0.3788, 0.002711, -0.9284, -0.3715, 0.0, -0.9284, -0.3715, 0.0003319, -0.9805, 0.1822, 0.07401, -0.9255, -0.3788, 0.002711, -0.9284, -0.3715, 0.0003319, -0.9284, -0.3715, 0.0003319, -0.6071, -0.7868, -0.1112, -0.9805, 0.1822, 0.07401])] * 3)])
me_a___yandex_yandexdisk_sk_shared_files_game_models_1_exporte_039 = bpy.data.meshes.new('A:\\.Yandex.YandexDisk.SK SHARED FILES.Game models.1 Exporte.039')
me_a___yandex_yandexdisk_sk_shared_files_game_models_1_exporte_039.from_pydata([(1.0, -0.5, 1.0), (-4.004e-05, -0.5, 1.0), (-4.004e-05, -0.25, 0.5), (1.0, -0.25, 0.5), (1.0, -0.5, 0.6), (-4.004e-05, -0.5, 0.6), (1.0, -0.25, 0.1), (-4.005e-05, 0.0, -0.006), (1.0, 0.0, -0.006), (-4.004e-05, -0.25, 0.1)], [], [(3, 2, 9, 6), (6, 9, 7, 8), (4, 5, 2, 3), (0, 1, 5, 4)])
_uv = me_a___yandex_yandexdisk_sk_shared_files_game_models_1_exporte_039.uv_layers.new(name='UVMap')
_uv.uv.foreach_set('vector', [0.9978, 0.9985, 0.826, 0.9985, 0.826, 0.6977, 0.9978, 0.6977, 0.9978, 0.6977, 0.826, 0.6977, 0.826, 0.4686, 0.9978, 0.4686, 0.825, 0.6977, 0.6439, 0.6977, 0.6439, 0.4686, 0.825, 0.4686, 0.825, 0.9985, 0.6439, 0.9985, 0.6439, 0.6977, 0.825, 0.6977])
me_a___yandex_yandexdisk_sk_shared_files_game_models_1_exporte_039.materials.append(mat_dais01)
me_a___yandex_yandexdisk_sk_shared_files_game_models_1_exporte_039.update()
me_a___yandex_yandexdisk_sk_shared_files_game_models_1_exporte_039.normals_split_custom_set([tuple(v) for v in zip(*[iter([0.0, -1.0, 0.0, 0.0, -1.0, 0.0, 0.0, -1.0, 0.0, 0.0, -1.0, 0.0, 0.0, -0.3904, -0.9207, 0.0, -0.3904, -0.9207, 0.0, -0.3904, -0.9207, 0.0, -0.3904, -0.9207, 0.0, -0.3714, -0.9285, 0.0, -0.3714, -0.9285, 0.0, -0.3714, -0.9285, 0.0, -0.3714, -0.9285, 0.0, -1.0, 0.0, 0.0, -1.0, 0.0, 0.0, -1.0, 0.0, 0.0, -1.0, 0.0])] * 3)])
me_a___yandex_yandexdisk_sk_shared_files_game_models_1_exporte_040 = bpy.data.meshes.new('A:\\.Yandex.YandexDisk.SK SHARED FILES.Game models.1 Exporte.040')
me_a___yandex_yandexdisk_sk_shared_files_game_models_1_exporte_040.from_pydata([(1.0, -0.5, 1.0), (-4.004e-05, -0.5, 1.0), (-4.004e-05, -0.25, 0.5), (1.0, -0.25, 0.5), (1.0, -0.5, 0.6), (-4.004e-05, -0.5, 0.6), (1.0, -0.25, 0.1), (-4.005e-05, 0.0, -0.004), (1.0, 0.0, -0.004), (-4.004e-05, -0.25, 0.1)], [], [(3, 2, 9, 6), (6, 9, 7, 8), (4, 5, 2, 3), (0, 1, 5, 4)])
_uv = me_a___yandex_yandexdisk_sk_shared_files_game_models_1_exporte_040.uv_layers.new(name='UVMap')
_uv.uv.foreach_set('vector', [0.8204, 0.9985, 0.6439, 0.9985, 0.6439, 0.6977, 0.8204, 0.6977, 0.8204, 0.6977, 0.6439, 0.6977, 0.6439, 0.4686, 0.8204, 0.4686, 0.9978, 0.6977, 0.8206, 0.6977, 0.8206, 0.4686, 0.9978, 0.4686, 0.9978, 0.9985, 0.8206, 0.9985, 0.8206, 0.6977, 0.9978, 0.6977])
me_a___yandex_yandexdisk_sk_shared_files_game_models_1_exporte_040.materials.append(mat_dais01)
me_a___yandex_yandexdisk_sk_shared_files_game_models_1_exporte_040.update()
me_a___yandex_yandexdisk_sk_shared_files_game_models_1_exporte_040.normals_split_custom_set([tuple(v) for v in zip(*[iter([0.0, -1.0, 0.0, 0.0, -1.0, 0.0, 0.0, -1.0, 0.0, 0.0, -1.0, 0.0, 0.0, -0.3841, -0.9233, 0.0, -0.3841, -0.9233, 0.0, -0.3841, -0.9233, 0.0, -0.3841, -0.9233, 0.0, -0.3714, -0.9285, 0.0, -0.3714, -0.9285, 0.0, -0.3714, -0.9285, 0.0, -0.3714, -0.9285, 0.0, -1.0, 0.0, 0.0, -1.0, 0.0, 0.0, -1.0, 0.0, 0.0, -1.0, 0.0])] * 3)])
me_a___yandex_yandexdisk_sk_shared_files_game_models_1_exporte_041 = bpy.data.meshes.new('A:\\.Yandex.YandexDisk.SK SHARED FILES.Game models.1 Exporte.041')
me_a___yandex_yandexdisk_sk_shared_files_game_models_1_exporte_041.from_pydata([(1.0, -0.5, 1.0), (-4.004e-05, -0.5, 1.0), (-4.004e-05, -0.25, 0.5), (1.0, -0.25, 0.5), (1.0, -0.5, 0.6), (-4.004e-05, -0.5, 0.6), (1.0, -0.25, 0.1), (-4.005e-05, 0.0, -0.004), (1.0, 0.0, -0.004), (-4.004e-05, -0.25, 0.1)], [], [(3, 2, 9, 6), (6, 9, 7, 8), (4, 5, 2, 3), (0, 1, 5, 4)])
_uv = me_a___yandex_yandexdisk_sk_shared_files_game_models_1_exporte_041.uv_layers.new(name='UVMap')
_uv.uv.foreach_set('vector', [0.826, 0.9985, 0.9978, 0.9985, 0.9978, 0.7067, 0.826, 0.7067, 0.826, 0.7067, 0.9978, 0.7067, 0.9978, 0.4686, 0.826, 0.4686, 0.6731, 0.7083, 0.8551, 0.7083, 0.8551, 0.4686, 0.6731, 0.4686, 0.6731, 0.9985, 0.8551, 0.9985, 0.8551, 0.7083, 0.6731, 0.7083])
me_a___yandex_yandexdisk_sk_shared_files_game_models_1_exporte_041.materials.append(mat_dais01)
me_a___yandex_yandexdisk_sk_shared_files_game_models_1_exporte_041.update()
me_a___yandex_yandexdisk_sk_shared_files_game_models_1_exporte_041.normals_split_custom_set([tuple(v) for v in zip(*[iter([0.0, -1.0, 0.0, 0.0, -1.0, 0.0, 0.0, -1.0, 0.0, 0.0, -1.0, 0.0, 0.0, -0.3841, -0.9233, 0.0, -0.3841, -0.9233, 0.0, -0.3841, -0.9233, 0.0, -0.3841, -0.9233, 0.0, -0.3714, -0.9285, 0.0, -0.3714, -0.9285, 0.0, -0.3714, -0.9285, 0.0, -0.3714, -0.9285, 0.0, -1.0, 0.0, 0.0, -1.0, 0.0, 0.0, -1.0, 0.0, 0.0, -1.0, 0.0])] * 3)])
me_a___yandex_yandexdisk_sk_shared_files_game_models_1_exporte_042 = bpy.data.meshes.new('A:\\.Yandex.YandexDisk.SK SHARED FILES.Game models.1 Exporte.042')
me_a___yandex_yandexdisk_sk_shared_files_game_models_1_exporte_042.from_pydata([(-4.044e-05, 0.0, 1.0), (-4.044e-05, 0.0, -3.998e-05), (1.0, 0.0, 1.0), (1.0, 0.0, -3.998e-05)], [], [(0, 1, 2), (3, 2, 1)])
_uv = me_a___yandex_yandexdisk_sk_shared_files_game_models_1_exporte_042.uv_layers.new(name='UVMap')
_uv.uv.foreach_set('vector', [0.0, 1.0, 0.0, 0.498, 0.314, 1.0, 0.314, 0.498, 0.314, 1.0, 0.0, 0.498])
me_a___yandex_yandexdisk_sk_shared_files_game_models_1_exporte_042.materials.append(mat_dais01)
me_a___yandex_yandexdisk_sk_shared_files_game_models_1_exporte_042.update()
me_a___yandex_yandexdisk_sk_shared_files_game_models_1_exporte_042.normals_split_custom_set([tuple(v) for v in zip(*[iter([0.0, -1.0, 0.0, 0.0, -1.0, 0.0, 0.0, -1.0, 0.0, 0.0, -1.0, 0.0, 0.0, -1.0, 0.0, 0.0, -1.0, 0.0])] * 3)])
me_a___yandex_yandexdisk_sk_shared_files_game_models_1_exporte_043 = bpy.data.meshes.new('A:\\.Yandex.YandexDisk.SK SHARED FILES.Game models.1 Exporte.043')
me_a___yandex_yandexdisk_sk_shared_files_game_models_1_exporte_043.from_pydata([(-4.044e-05, 0.0, 1.0), (-4.044e-05, 0.0, -3.998e-05), (1.0, 0.0, 1.0), (1.0, 0.0, -3.998e-05)], [], [(0, 1, 2), (3, 2, 1)])
_uv = me_a___yandex_yandexdisk_sk_shared_files_game_models_1_exporte_043.uv_layers.new(name='UVMap')
_uv.uv.foreach_set('vector', [0.312, 1.0, 0.312, 0.498, 0.626, 1.0, 0.626, 0.498, 0.626, 1.0, 0.312, 0.498])
me_a___yandex_yandexdisk_sk_shared_files_game_models_1_exporte_043.materials.append(mat_dais01)
me_a___yandex_yandexdisk_sk_shared_files_game_models_1_exporte_043.update()
me_a___yandex_yandexdisk_sk_shared_files_game_models_1_exporte_043.normals_split_custom_set([tuple(v) for v in zip(*[iter([0.0, -1.0, 0.0, 0.0, -1.0, 0.0, 0.0, -1.0, 0.0, 0.0, -1.0, 0.0, 0.0, -1.0, 0.0, 0.0, -1.0, 0.0])] * 3)])
me_a___yandex_yandexdisk_sk_shared_files_game_models_1_exporte_044 = bpy.data.meshes.new('A:\\.Yandex.YandexDisk.SK SHARED FILES.Game models.1 Exporte.044')
me_a___yandex_yandexdisk_sk_shared_files_game_models_1_exporte_044.from_pydata([(-4.044e-05, 0.0, 1.0), (-4.044e-05, 0.0, -3.998e-05), (1.0, 0.0, 1.0), (1.0, 0.0, -3.998e-05)], [], [(0, 1, 2), (3, 2, 1)])
_uv = me_a___yandex_yandexdisk_sk_shared_files_game_models_1_exporte_044.uv_layers.new(name='UVMap')
_uv.uv.foreach_set('vector', [0.0, 0.502, 0.0, 0.0, 0.314, 0.502, 0.314, 0.0, 0.314, 0.502, 0.0, 0.0])
me_a___yandex_yandexdisk_sk_shared_files_game_models_1_exporte_044.materials.append(mat_dais01)
me_a___yandex_yandexdisk_sk_shared_files_game_models_1_exporte_044.update()
me_a___yandex_yandexdisk_sk_shared_files_game_models_1_exporte_044.normals_split_custom_set([tuple(v) for v in zip(*[iter([0.0, -1.0, 0.0, 0.0, -1.0, 0.0, 0.0, -1.0, 0.0, 0.0, -1.0, 0.0, 0.0, -1.0, 0.0, 0.0, -1.0, 0.0])] * 3)])
me_a___yandex_yandexdisk_sk_shared_files_game_models_1_exporte_045 = bpy.data.meshes.new('A:\\.Yandex.YandexDisk.SK SHARED FILES.Game models.1 Exporte.045')
me_a___yandex_yandexdisk_sk_shared_files_game_models_1_exporte_045.from_pydata([(-4.044e-05, 0.0, 1.0), (-4.044e-05, 0.0, -3.998e-05), (1.0, 0.0, 1.0), (1.0, 0.0, -3.998e-05)], [], [(0, 1, 2), (3, 2, 1)])
_uv = me_a___yandex_yandexdisk_sk_shared_files_game_models_1_exporte_045.uv_layers.new(name='UVMap')
_uv.uv.foreach_set('vector', [0.312, 0.502, 0.312, 0.0, 0.626, 0.502, 0.626, 0.0, 0.626, 0.502, 0.312, 0.0])
me_a___yandex_yandexdisk_sk_shared_files_game_models_1_exporte_045.materials.append(mat_dais01)
me_a___yandex_yandexdisk_sk_shared_files_game_models_1_exporte_045.update()
me_a___yandex_yandexdisk_sk_shared_files_game_models_1_exporte_045.normals_split_custom_set([tuple(v) for v in zip(*[iter([0.0, -1.0, 0.0, 0.0, -1.0, 0.0, 0.0, -1.0, 0.0, 0.0, -1.0, 0.0, 0.0, -1.0, 0.0, 0.0, -1.0, 0.0])] * 3)])
me_a___yandex_yandexdisk_sk_shared_files_game_models_1_exporte_046 = bpy.data.meshes.new('A:\\.Yandex.YandexDisk.SK SHARED FILES.Game models.1 Exporte.046')
me_a___yandex_yandexdisk_sk_shared_files_game_models_1_exporte_046.from_pydata([(-4.044e-05, 0.0, 2.0), (-4.044e-05, 0.0, -3.998e-05), (2.0, 0.0, 2.0), (2.0, 0.0, -3.998e-05)], [], [(0, 1, 2), (3, 2, 1)])
_uv = me_a___yandex_yandexdisk_sk_shared_files_game_models_1_exporte_046.uv_layers.new(name='UVMap')
_uv.uv.foreach_set('vector', [0.0, 0.992, 0.0, 0.0, 0.622, 0.992, 0.622, 0.0, 0.622, 0.992, 0.0, 0.0])
me_a___yandex_yandexdisk_sk_shared_files_game_models_1_exporte_046.materials.append(mat_dais01)
me_a___yandex_yandexdisk_sk_shared_files_game_models_1_exporte_046.update()
me_a___yandex_yandexdisk_sk_shared_files_game_models_1_exporte_046.normals_split_custom_set([tuple(v) for v in zip(*[iter([0.0, -1.0, 0.0, 0.0, -1.0, 0.0, 0.0, -1.0, 0.0, 0.0, -1.0, 0.0, 0.0, -1.0, 0.0, 0.0, -1.0, 0.0])] * 3)])

# ---- objects
ob_outershell_urban_meshsets_cobble_01__mesh_0 = bpy.data.objects.new('outershell.urban-MeshSets[cobble_01].Mesh[0]', me_a___yandex_yandexdisk_sk_shared_files_game_models_1_exported_fr)
ob_outershell_urban_meshsets_cobble_02__mesh_0 = bpy.data.objects.new('outershell.urban-MeshSets[cobble_02].Mesh[0]', me_a___yandex_yandexdisk_sk_shared_files_game_models_1_exporte)
ob_outershell_urban_meshsets_cobble_03__mesh_0 = bpy.data.objects.new('outershell.urban-MeshSets[cobble_03].Mesh[0]', me_a___yandex_yandexdisk_sk_shared_files_game_models_1_exporte_001)
ob_outershell_urban_meshsets_cobble_04__mesh_0 = bpy.data.objects.new('outershell.urban-MeshSets[cobble_04].Mesh[0]', me_a___yandex_yandexdisk_sk_shared_files_game_models_1_exporte_002)
ob_outershell_urban_meshsets_cobble_05__mesh_0 = bpy.data.objects.new('outershell.urban-MeshSets[cobble_05].Mesh[0]', me_a___yandex_yandexdisk_sk_shared_files_game_models_1_exporte_003)
ob_outershell_urban_meshsets_cobble_edge_e01__mesh_0 = bpy.data.objects.new('outershell.urban-MeshSets[cobble_edge_E01].Mesh[0]', me_a___yandex_yandexdisk_sk_shared_files_game_models_1_exporte_004)
ob_outershell_urban_meshsets_cobble_edge_e01__mesh_1 = bpy.data.objects.new('outershell.urban-MeshSets[cobble_edge_E01].Mesh[1]', me_a___yandex_yandexdisk_sk_shared_files_game_models_1_exporte_005)
ob_outershell_urban_meshsets_cobble_edge_n01__mesh_0 = bpy.data.objects.new('outershell.urban-MeshSets[cobble_edge_N01].Mesh[0]', me_a___yandex_yandexdisk_sk_shared_files_game_models_1_exporte_006)
ob_outershell_urban_meshsets_cobble_edge_n01__mesh_1 = bpy.data.objects.new('outershell.urban-MeshSets[cobble_edge_N01].Mesh[1]', me_a___yandex_yandexdisk_sk_shared_files_game_models_1_exporte_007)
ob_outershell_urban_meshsets_cobble_edge_s01__mesh_0 = bpy.data.objects.new('outershell.urban-MeshSets[cobble_edge_S01].Mesh[0]', me_a___yandex_yandexdisk_sk_shared_files_game_models_1_exporte_008)
ob_outershell_urban_meshsets_cobble_edge_s02__mesh_0 = bpy.data.objects.new('outershell.urban-MeshSets[cobble_edge_S02].Mesh[0]', me_a___yandex_yandexdisk_sk_shared_files_game_models_1_exporte_009)
ob_outershell_urban_meshsets_cobble_edge_s03__mesh_0 = bpy.data.objects.new('outershell.urban-MeshSets[cobble_edge_S03].Mesh[0]', me_a___yandex_yandexdisk_sk_shared_files_game_models_1_exporte_010)
ob_outershell_urban_meshsets_cobble_edge_s03__mesh_1 = bpy.data.objects.new('outershell.urban-MeshSets[cobble_edge_S03].Mesh[1]', me_a___yandex_yandexdisk_sk_shared_files_game_models_1_exporte_011)
ob_outershell_urban_meshsets_cobble_edge_w01__mesh_0 = bpy.data.objects.new('outershell.urban-MeshSets[cobble_edge_W01].Mesh[0]', me_a___yandex_yandexdisk_sk_shared_files_game_models_1_exporte_012)
ob_outershell_urban_meshsets_cobble_edge_w01__mesh_1 = bpy.data.objects.new('outershell.urban-MeshSets[cobble_edge_W01].Mesh[1]', me_a___yandex_yandexdisk_sk_shared_files_game_models_1_exporte_013)
ob_outershell_urban_meshsets_cobble_edge_in_se01__mesh_0 = bpy.data.objects.new('outershell.urban-MeshSets[cobble_edge_in_SE01].Mesh[0]', me_a___yandex_yandexdisk_sk_shared_files_game_models_1_exporte_014)
ob_outershell_urban_meshsets_cobble_edge_in_se02__mesh_0 = bpy.data.objects.new('outershell.urban-MeshSets[cobble_edge_in_SE02].Mesh[0]', me_a___yandex_yandexdisk_sk_shared_files_game_models_1_exporte_015)
ob_outershell_urban_meshsets_cobble_edge_in_se03__mesh_0 = bpy.data.objects.new('outershell.urban-MeshSets[cobble_edge_in_SE03].Mesh[0]', me_a___yandex_yandexdisk_sk_shared_files_game_models_1_exporte_016)
ob_outershell_urban_meshsets_cobble_edge_in_se03__mesh_1 = bpy.data.objects.new('outershell.urban-MeshSets[cobble_edge_in_SE03].Mesh[1]', me_a___yandex_yandexdisk_sk_shared_files_game_models_1_exporte_017)
ob_outershell_urban_meshsets_cobble_edge_out_ne03__mesh_0 = bpy.data.objects.new('outershell.urban-MeshSets[cobble_edge_out_NE03].Mesh[0]', me_a___yandex_yandexdisk_sk_shared_files_game_models_1_exporte_018)
ob_outershell_urban_meshsets_cobble_edge_out_ne03__mesh_1 = bpy.data.objects.new('outershell.urban-MeshSets[cobble_edge_out_NE03].Mesh[1]', me_a___yandex_yandexdisk_sk_shared_files_game_models_1_exporte_019)
ob_outershell_urban_meshsets_cobble_edge_out_nw03__mesh_0 = bpy.data.objects.new('outershell.urban-MeshSets[cobble_edge_out_NW03].Mesh[0]', me_a___yandex_yandexdisk_sk_shared_files_game_models_1_exporte_020)
ob_outershell_urban_meshsets_cobble_edge_out_nw03__mesh_1 = bpy.data.objects.new('outershell.urban-MeshSets[cobble_edge_out_NW03].Mesh[1]', me_a___yandex_yandexdisk_sk_shared_files_game_models_1_exporte_021)
ob_outershell_urban_meshsets_cobble_edge_out_se03__mesh_0 = bpy.data.objects.new('outershell.urban-MeshSets[cobble_edge_out_SE03].Mesh[0]', me_a___yandex_yandexdisk_sk_shared_files_game_models_1_exporte_022)
ob_outershell_urban_meshsets_cobble_edge_out_se03__mesh_1 = bpy.data.objects.new('outershell.urban-MeshSets[cobble_edge_out_SE03].Mesh[1]', me_a___yandex_yandexdisk_sk_shared_files_game_models_1_exporte_023)
ob_outershell_urban_meshsets_cobble_edge_out_sw01__mesh_0 = bpy.data.objects.new('outershell.urban-MeshSets[cobble_edge_out_SW01].Mesh[0]', me_a___yandex_yandexdisk_sk_shared_files_game_models_1_exporte_024)
ob_outershell_urban_meshsets_cobble_edge_out_sw02__mesh_0 = bpy.data.objects.new('outershell.urban-MeshSets[cobble_edge_out_SW02].Mesh[0]', me_a___yandex_yandexdisk_sk_shared_files_game_models_1_exporte_025)
ob_outershell_urban_meshsets_cobble_edge_out_sw03__mesh_0 = bpy.data.objects.new('outershell.urban-MeshSets[cobble_edge_out_SW03].Mesh[0]', me_a___yandex_yandexdisk_sk_shared_files_game_models_1_exporte_026)
ob_outershell_urban_meshsets_cobble_edge_out_sw03__mesh_1 = bpy.data.objects.new('outershell.urban-MeshSets[cobble_edge_out_SW03].Mesh[1]', me_a___yandex_yandexdisk_sk_shared_files_game_models_1_exporte_027)
ob_outershell_urban_meshsets_cobbleweeds_01__mesh_0 = bpy.data.objects.new('outershell.urban-MeshSets[cobbleweeds_01].Mesh[0]', me_a___yandex_yandexdisk_sk_shared_files_game_models_1_exporte_028)
ob_outershell_urban_meshsets_cobbleweeds_01__mesh_1 = bpy.data.objects.new('outershell.urban-MeshSets[cobbleweeds_01].Mesh[1]', me_a___yandex_yandexdisk_sk_shared_files_game_models_1_exporte_029)
ob_outershell_urban_meshsets_cobbleweeds_02__mesh_0 = bpy.data.objects.new('outershell.urban-MeshSets[cobbleweeds_02].Mesh[0]', me_a___yandex_yandexdisk_sk_shared_files_game_models_1_exporte_030)
ob_outershell_urban_meshsets_cobbleweeds_02__mesh_1 = bpy.data.objects.new('outershell.urban-MeshSets[cobbleweeds_02].Mesh[1]', me_a___yandex_yandexdisk_sk_shared_files_game_models_1_exporte_031)
ob_outershell_urban_meshsets_cobbleweeds_03__mesh_0 = bpy.data.objects.new('outershell.urban-MeshSets[cobbleweeds_03].Mesh[0]', me_a___yandex_yandexdisk_sk_shared_files_game_models_1_exporte_032)
ob_outershell_urban_meshsets_cobbleweeds_03__mesh_1 = bpy.data.objects.new('outershell.urban-MeshSets[cobbleweeds_03].Mesh[1]', me_a___yandex_yandexdisk_sk_shared_files_game_models_1_exporte_033)
ob_outershell_urban_meshsets_cobbleweeds_04__mesh_0 = bpy.data.objects.new('outershell.urban-MeshSets[cobbleweeds_04].Mesh[0]', me_a___yandex_yandexdisk_sk_shared_files_game_models_1_exporte_034)
ob_outershell_urban_meshsets_cobbleweeds_04__mesh_1 = bpy.data.objects.new('outershell.urban-MeshSets[cobbleweeds_04].Mesh[1]', me_a___yandex_yandexdisk_sk_shared_files_game_models_1_exporte_035)
ob_outershell_urban_meshsets_dais_in_sw_01__mesh_0 = bpy.data.objects.new('outershell.urban-MeshSets[dais_In_SW_01].Mesh[0]', me_a___yandex_yandexdisk_sk_shared_files_game_models_1_exporte_036)
ob_outershell_urban_meshsets_dais_out_sw_01__mesh_0 = bpy.data.objects.new('outershell.urban-MeshSets[dais_Out_SW_01].Mesh[0]', me_a___yandex_yandexdisk_sk_shared_files_game_models_1_exporte_037)
ob_outershell_urban_meshsets_dais_out_sw_02__mesh_0 = bpy.data.objects.new('outershell.urban-MeshSets[dais_Out_SW_02].Mesh[0]', me_a___yandex_yandexdisk_sk_shared_files_game_models_1_exporte_038)
ob_outershell_urban_meshsets_dais_s_01__mesh_0 = bpy.data.objects.new('outershell.urban-MeshSets[dais_S_01].Mesh[0]', me_a___yandex_yandexdisk_sk_shared_files_game_models_1_exporte_039)
ob_outershell_urban_meshsets_dais_s_02__mesh_0 = bpy.data.objects.new('outershell.urban-MeshSets[dais_S_02].Mesh[0]', me_a___yandex_yandexdisk_sk_shared_files_game_models_1_exporte_040)
ob_outershell_urban_meshsets_dais_s_03__mesh_0 = bpy.data.objects.new('outershell.urban-MeshSets[dais_S_03].Mesh[0]', me_a___yandex_yandexdisk_sk_shared_files_game_models_1_exporte_041)
ob_outershell_urban_meshsets_dais_x1_01__mesh_0 = bpy.data.objects.new('outershell.urban-MeshSets[dais_x1_01].Mesh[0]', me_a___yandex_yandexdisk_sk_shared_files_game_models_1_exporte_042)
ob_outershell_urban_meshsets_dais_x1_02__mesh_0 = bpy.data.objects.new('outershell.urban-MeshSets[dais_x1_02].Mesh[0]', me_a___yandex_yandexdisk_sk_shared_files_game_models_1_exporte_043)
ob_outershell_urban_meshsets_dais_x1_03__mesh_0 = bpy.data.objects.new('outershell.urban-MeshSets[dais_x1_03].Mesh[0]', me_a___yandex_yandexdisk_sk_shared_files_game_models_1_exporte_044)
ob_outershell_urban_meshsets_dais_x1_04__mesh_0 = bpy.data.objects.new('outershell.urban-MeshSets[dais_x1_04].Mesh[0]', me_a___yandex_yandexdisk_sk_shared_files_game_models_1_exporte_045)
ob_outershell_urban_meshsets_dais_x2_01__mesh_0 = bpy.data.objects.new('outershell.urban-MeshSets[dais_x2_01].Mesh[0]', me_a___yandex_yandexdisk_sk_shared_files_game_models_1_exporte_046)

# ---- transforms, parenting, visibility, modifiers, constraints
ob_outershell_urban_meshsets_cobble_01__mesh_0.location = (0.0, 0.0, 0.0)
ob_outershell_urban_meshsets_cobble_01__mesh_0.rotation_mode = 'QUATERNION'
ob_outershell_urban_meshsets_cobble_01__mesh_0.rotation_quaternion = (0.7071, -0.7071, -1.57e-16, -9.358e-24)
ob_outershell_urban_meshsets_cobble_02__mesh_0.location = (0.0, -2.0, 0.0)
ob_outershell_urban_meshsets_cobble_02__mesh_0.rotation_mode = 'QUATERNION'
ob_outershell_urban_meshsets_cobble_02__mesh_0.rotation_quaternion = (0.7071, -0.7071, -1.57e-16, -9.358e-24)
ob_outershell_urban_meshsets_cobble_03__mesh_0.location = (0.0, -4.0, 0.0)
ob_outershell_urban_meshsets_cobble_03__mesh_0.rotation_mode = 'QUATERNION'
ob_outershell_urban_meshsets_cobble_03__mesh_0.rotation_quaternion = (0.7071, -0.7071, -1.57e-16, -9.358e-24)
ob_outershell_urban_meshsets_cobble_04__mesh_0.location = (0.0, -6.0, 0.0)
ob_outershell_urban_meshsets_cobble_04__mesh_0.rotation_mode = 'QUATERNION'
ob_outershell_urban_meshsets_cobble_04__mesh_0.rotation_quaternion = (0.7071, -0.7071, -1.57e-16, -9.358e-24)
ob_outershell_urban_meshsets_cobble_05__mesh_0.location = (0.0, -8.0, 0.0)
ob_outershell_urban_meshsets_cobble_05__mesh_0.rotation_mode = 'QUATERNION'
ob_outershell_urban_meshsets_cobble_05__mesh_0.rotation_quaternion = (0.7071, -0.7071, -1.57e-16, -9.358e-24)
ob_outershell_urban_meshsets_cobble_edge_e01__mesh_0.location = (0.0, -10.0, 0.0)
ob_outershell_urban_meshsets_cobble_edge_e01__mesh_0.rotation_mode = 'QUATERNION'
ob_outershell_urban_meshsets_cobble_edge_e01__mesh_0.rotation_quaternion = (0.7071, -0.7071, -1.57e-16, -9.358e-24)
ob_outershell_urban_meshsets_cobble_edge_e01__mesh_1.location = (0.0, -10.0, 0.0)
ob_outershell_urban_meshsets_cobble_edge_e01__mesh_1.rotation_mode = 'QUATERNION'
ob_outershell_urban_meshsets_cobble_edge_e01__mesh_1.rotation_quaternion = (0.7071, -0.7071, -1.57e-16, -9.358e-24)
ob_outershell_urban_meshsets_cobble_edge_n01__mesh_0.location = (0.0, -12.0, 0.0)
ob_outershell_urban_meshsets_cobble_edge_n01__mesh_0.rotation_mode = 'QUATERNION'
ob_outershell_urban_meshsets_cobble_edge_n01__mesh_0.rotation_quaternion = (0.7071, -0.7071, -1.57e-16, -9.358e-24)
ob_outershell_urban_meshsets_cobble_edge_n01__mesh_1.location = (0.0, -12.0, 0.0)
ob_outershell_urban_meshsets_cobble_edge_n01__mesh_1.rotation_mode = 'QUATERNION'
ob_outershell_urban_meshsets_cobble_edge_n01__mesh_1.rotation_quaternion = (0.7071, -0.7071, -1.57e-16, -9.358e-24)
ob_outershell_urban_meshsets_cobble_edge_s01__mesh_0.location = (0.0, -14.0, 0.0)
ob_outershell_urban_meshsets_cobble_edge_s01__mesh_0.rotation_mode = 'QUATERNION'
ob_outershell_urban_meshsets_cobble_edge_s01__mesh_0.rotation_quaternion = (0.7071, -0.7071, -1.57e-16, -9.358e-24)
ob_outershell_urban_meshsets_cobble_edge_s02__mesh_0.location = (0.0, -16.0, 0.0)
ob_outershell_urban_meshsets_cobble_edge_s02__mesh_0.rotation_mode = 'QUATERNION'
ob_outershell_urban_meshsets_cobble_edge_s02__mesh_0.rotation_quaternion = (0.7071, -0.7071, -1.57e-16, -9.358e-24)
ob_outershell_urban_meshsets_cobble_edge_s03__mesh_0.location = (0.0, -18.0, 0.0)
ob_outershell_urban_meshsets_cobble_edge_s03__mesh_0.rotation_mode = 'QUATERNION'
ob_outershell_urban_meshsets_cobble_edge_s03__mesh_0.rotation_quaternion = (0.7071, -0.7071, -1.57e-16, -9.358e-24)
ob_outershell_urban_meshsets_cobble_edge_s03__mesh_1.location = (0.0, -18.0, 0.0)
ob_outershell_urban_meshsets_cobble_edge_s03__mesh_1.rotation_mode = 'QUATERNION'
ob_outershell_urban_meshsets_cobble_edge_s03__mesh_1.rotation_quaternion = (0.7071, -0.7071, -1.57e-16, -9.358e-24)
ob_outershell_urban_meshsets_cobble_edge_w01__mesh_0.location = (2.0, 0.0, 0.0)
ob_outershell_urban_meshsets_cobble_edge_w01__mesh_0.rotation_mode = 'QUATERNION'
ob_outershell_urban_meshsets_cobble_edge_w01__mesh_0.rotation_quaternion = (0.7071, -0.7071, -1.57e-16, -9.358e-24)
ob_outershell_urban_meshsets_cobble_edge_w01__mesh_1.location = (2.0, 0.0, 0.0)
ob_outershell_urban_meshsets_cobble_edge_w01__mesh_1.rotation_mode = 'QUATERNION'
ob_outershell_urban_meshsets_cobble_edge_w01__mesh_1.rotation_quaternion = (0.7071, -0.7071, -1.57e-16, -9.358e-24)
ob_outershell_urban_meshsets_cobble_edge_in_se01__mesh_0.location = (2.0, -2.0, 0.0)
ob_outershell_urban_meshsets_cobble_edge_in_se01__mesh_0.rotation_mode = 'QUATERNION'
ob_outershell_urban_meshsets_cobble_edge_in_se01__mesh_0.rotation_quaternion = (0.7071, -0.7071, -1.57e-16, -9.358e-24)
ob_outershell_urban_meshsets_cobble_edge_in_se02__mesh_0.location = (4.0, 0.0, 0.0)
ob_outershell_urban_meshsets_cobble_edge_in_se02__mesh_0.rotation_mode = 'QUATERNION'
ob_outershell_urban_meshsets_cobble_edge_in_se02__mesh_0.rotation_quaternion = (0.7071, -0.7071, -1.57e-16, -9.358e-24)
ob_outershell_urban_meshsets_cobble_edge_in_se03__mesh_0.location = (4.0, -2.0, 0.0)
ob_outershell_urban_meshsets_cobble_edge_in_se03__mesh_0.rotation_mode = 'QUATERNION'
ob_outershell_urban_meshsets_cobble_edge_in_se03__mesh_0.rotation_quaternion = (0.7071, -0.7071, -1.57e-16, -9.358e-24)
ob_outershell_urban_meshsets_cobble_edge_in_se03__mesh_1.location = (4.0, -2.0, 0.0)
ob_outershell_urban_meshsets_cobble_edge_in_se03__mesh_1.rotation_mode = 'QUATERNION'
ob_outershell_urban_meshsets_cobble_edge_in_se03__mesh_1.rotation_quaternion = (0.7071, -0.7071, -1.57e-16, -9.358e-24)
ob_outershell_urban_meshsets_cobble_edge_out_ne03__mesh_0.location = (4.0, -4.0, 0.0)
ob_outershell_urban_meshsets_cobble_edge_out_ne03__mesh_0.rotation_mode = 'QUATERNION'
ob_outershell_urban_meshsets_cobble_edge_out_ne03__mesh_0.rotation_quaternion = (0.7071, -0.7071, -1.57e-16, -9.358e-24)
ob_outershell_urban_meshsets_cobble_edge_out_ne03__mesh_1.location = (4.0, -4.0, 0.0)
ob_outershell_urban_meshsets_cobble_edge_out_ne03__mesh_1.rotation_mode = 'QUATERNION'
ob_outershell_urban_meshsets_cobble_edge_out_ne03__mesh_1.rotation_quaternion = (0.7071, -0.7071, -1.57e-16, -9.358e-24)
ob_outershell_urban_meshsets_cobble_edge_out_nw03__mesh_0.location = (4.0, -6.0, 0.0)
ob_outershell_urban_meshsets_cobble_edge_out_nw03__mesh_0.rotation_mode = 'QUATERNION'
ob_outershell_urban_meshsets_cobble_edge_out_nw03__mesh_0.rotation_quaternion = (0.7071, -0.7071, -1.57e-16, -9.358e-24)
ob_outershell_urban_meshsets_cobble_edge_out_nw03__mesh_1.location = (4.0, -6.0, 0.0)
ob_outershell_urban_meshsets_cobble_edge_out_nw03__mesh_1.rotation_mode = 'QUATERNION'
ob_outershell_urban_meshsets_cobble_edge_out_nw03__mesh_1.rotation_quaternion = (0.7071, -0.7071, -1.57e-16, -9.358e-24)
ob_outershell_urban_meshsets_cobble_edge_out_se03__mesh_0.location = (4.0, -8.0, 0.0)
ob_outershell_urban_meshsets_cobble_edge_out_se03__mesh_0.rotation_mode = 'QUATERNION'
ob_outershell_urban_meshsets_cobble_edge_out_se03__mesh_0.rotation_quaternion = (0.7071, -0.7071, -1.57e-16, -9.358e-24)
ob_outershell_urban_meshsets_cobble_edge_out_se03__mesh_1.location = (4.0, -8.0, 0.0)
ob_outershell_urban_meshsets_cobble_edge_out_se03__mesh_1.rotation_mode = 'QUATERNION'
ob_outershell_urban_meshsets_cobble_edge_out_se03__mesh_1.rotation_quaternion = (0.7071, -0.7071, -1.57e-16, -9.358e-24)
ob_outershell_urban_meshsets_cobble_edge_out_sw01__mesh_0.location = (6.0, 0.0, 0.0)
ob_outershell_urban_meshsets_cobble_edge_out_sw01__mesh_0.rotation_mode = 'QUATERNION'
ob_outershell_urban_meshsets_cobble_edge_out_sw01__mesh_0.rotation_quaternion = (0.7071, -0.7071, -1.57e-16, -9.358e-24)
ob_outershell_urban_meshsets_cobble_edge_out_sw02__mesh_0.location = (6.0, -2.0, 0.0)
ob_outershell_urban_meshsets_cobble_edge_out_sw02__mesh_0.rotation_mode = 'QUATERNION'
ob_outershell_urban_meshsets_cobble_edge_out_sw02__mesh_0.rotation_quaternion = (0.7071, -0.7071, -1.57e-16, -9.358e-24)
ob_outershell_urban_meshsets_cobble_edge_out_sw03__mesh_0.location = (6.0, -4.0, 0.0)
ob_outershell_urban_meshsets_cobble_edge_out_sw03__mesh_0.rotation_mode = 'QUATERNION'
ob_outershell_urban_meshsets_cobble_edge_out_sw03__mesh_0.rotation_quaternion = (0.7071, -0.7071, -1.57e-16, -9.358e-24)
ob_outershell_urban_meshsets_cobble_edge_out_sw03__mesh_1.location = (6.0, -4.0, 0.0)
ob_outershell_urban_meshsets_cobble_edge_out_sw03__mesh_1.rotation_mode = 'QUATERNION'
ob_outershell_urban_meshsets_cobble_edge_out_sw03__mesh_1.rotation_quaternion = (0.7071, -0.7071, -1.57e-16, -9.358e-24)
ob_outershell_urban_meshsets_cobbleweeds_01__mesh_0.location = (6.0, -6.0, 0.0)
ob_outershell_urban_meshsets_cobbleweeds_01__mesh_0.rotation_mode = 'QUATERNION'
ob_outershell_urban_meshsets_cobbleweeds_01__mesh_0.rotation_quaternion = (0.7071, -0.7071, -1.57e-16, -9.358e-24)
ob_outershell_urban_meshsets_cobbleweeds_01__mesh_1.location = (6.0, -6.0, 0.0)
ob_outershell_urban_meshsets_cobbleweeds_01__mesh_1.rotation_mode = 'QUATERNION'
ob_outershell_urban_meshsets_cobbleweeds_01__mesh_1.rotation_quaternion = (0.7071, -0.7071, -1.57e-16, -9.358e-24)
ob_outershell_urban_meshsets_cobbleweeds_02__mesh_0.location = (6.0, -8.0, 0.0)
ob_outershell_urban_meshsets_cobbleweeds_02__mesh_0.rotation_mode = 'QUATERNION'
ob_outershell_urban_meshsets_cobbleweeds_02__mesh_0.rotation_quaternion = (0.7071, -0.7071, -1.57e-16, -9.358e-24)
ob_outershell_urban_meshsets_cobbleweeds_02__mesh_1.location = (6.0, -8.0, 0.0)
ob_outershell_urban_meshsets_cobbleweeds_02__mesh_1.rotation_mode = 'QUATERNION'
ob_outershell_urban_meshsets_cobbleweeds_02__mesh_1.rotation_quaternion = (0.7071, -0.7071, -1.57e-16, -9.358e-24)
ob_outershell_urban_meshsets_cobbleweeds_03__mesh_0.location = (8.0, 0.0, 0.0)
ob_outershell_urban_meshsets_cobbleweeds_03__mesh_0.rotation_mode = 'QUATERNION'
ob_outershell_urban_meshsets_cobbleweeds_03__mesh_0.rotation_quaternion = (0.7071, -0.7071, -1.57e-16, -9.358e-24)
ob_outershell_urban_meshsets_cobbleweeds_03__mesh_1.location = (8.0, 0.0, 0.0)
ob_outershell_urban_meshsets_cobbleweeds_03__mesh_1.rotation_mode = 'QUATERNION'
ob_outershell_urban_meshsets_cobbleweeds_03__mesh_1.rotation_quaternion = (0.7071, -0.7071, -1.57e-16, -9.358e-24)
ob_outershell_urban_meshsets_cobbleweeds_04__mesh_0.location = (8.0, -2.0, 0.0)
ob_outershell_urban_meshsets_cobbleweeds_04__mesh_0.rotation_mode = 'QUATERNION'
ob_outershell_urban_meshsets_cobbleweeds_04__mesh_0.rotation_quaternion = (0.7071, -0.7071, -1.57e-16, -9.358e-24)
ob_outershell_urban_meshsets_cobbleweeds_04__mesh_1.location = (8.0, -2.0, 0.0)
ob_outershell_urban_meshsets_cobbleweeds_04__mesh_1.rotation_mode = 'QUATERNION'
ob_outershell_urban_meshsets_cobbleweeds_04__mesh_1.rotation_quaternion = (0.7071, -0.7071, -1.57e-16, -9.358e-24)
ob_outershell_urban_meshsets_dais_in_sw_01__mesh_0.location = (8.0, -4.0, 0.0)
ob_outershell_urban_meshsets_dais_in_sw_01__mesh_0.rotation_mode = 'QUATERNION'
ob_outershell_urban_meshsets_dais_in_sw_01__mesh_0.rotation_quaternion = (0.7071, -0.7071, -1.57e-16, -9.358e-24)
_m = ob_outershell_urban_meshsets_dais_in_sw_01__mesh_0.modifiers.new('Weighted Normal', 'WEIGHTED_NORMAL')
_m.keep_sharp = True
ob_outershell_urban_meshsets_dais_out_sw_01__mesh_0.location = (8.0, -6.0, 0.0)
ob_outershell_urban_meshsets_dais_out_sw_01__mesh_0.rotation_mode = 'QUATERNION'
ob_outershell_urban_meshsets_dais_out_sw_01__mesh_0.rotation_quaternion = (0.7071, -0.7071, -1.57e-16, -9.358e-24)
_m = ob_outershell_urban_meshsets_dais_out_sw_01__mesh_0.modifiers.new('Weighted Normal', 'WEIGHTED_NORMAL')
_m.keep_sharp = True
ob_outershell_urban_meshsets_dais_out_sw_02__mesh_0.location = (8.0, -8.0, 0.0)
ob_outershell_urban_meshsets_dais_out_sw_02__mesh_0.rotation_mode = 'QUATERNION'
ob_outershell_urban_meshsets_dais_out_sw_02__mesh_0.rotation_quaternion = (0.7071, -0.7071, -1.57e-16, -9.358e-24)
_m = ob_outershell_urban_meshsets_dais_out_sw_02__mesh_0.modifiers.new('Weighted Normal', 'WEIGHTED_NORMAL')
_m.keep_sharp = True
ob_outershell_urban_meshsets_dais_s_01__mesh_0.location = (10.0, 0.0, 0.0)
ob_outershell_urban_meshsets_dais_s_01__mesh_0.rotation_mode = 'QUATERNION'
ob_outershell_urban_meshsets_dais_s_01__mesh_0.rotation_quaternion = (0.7071, -0.7071, -1.57e-16, -9.358e-24)
ob_outershell_urban_meshsets_dais_s_02__mesh_0.location = (10.0, -2.0, 0.0)
ob_outershell_urban_meshsets_dais_s_02__mesh_0.rotation_mode = 'QUATERNION'
ob_outershell_urban_meshsets_dais_s_02__mesh_0.rotation_quaternion = (0.7071, -0.7071, -1.57e-16, -9.358e-24)
ob_outershell_urban_meshsets_dais_s_03__mesh_0.location = (10.0, -4.0, 0.0)
ob_outershell_urban_meshsets_dais_s_03__mesh_0.rotation_mode = 'QUATERNION'
ob_outershell_urban_meshsets_dais_s_03__mesh_0.rotation_quaternion = (0.7071, -0.7071, -1.57e-16, -9.358e-24)
ob_outershell_urban_meshsets_dais_x1_01__mesh_0.location = (10.0, -6.0, 0.0)
ob_outershell_urban_meshsets_dais_x1_01__mesh_0.rotation_mode = 'QUATERNION'
ob_outershell_urban_meshsets_dais_x1_01__mesh_0.rotation_quaternion = (0.7071, -0.7071, -1.57e-16, -9.358e-24)
ob_outershell_urban_meshsets_dais_x1_02__mesh_0.location = (10.0, -8.0, 0.0)
ob_outershell_urban_meshsets_dais_x1_02__mesh_0.rotation_mode = 'QUATERNION'
ob_outershell_urban_meshsets_dais_x1_02__mesh_0.rotation_quaternion = (0.7071, -0.7071, -1.57e-16, -9.358e-24)
ob_outershell_urban_meshsets_dais_x1_03__mesh_0.location = (10.0, -10.0, 0.0)
ob_outershell_urban_meshsets_dais_x1_03__mesh_0.rotation_mode = 'QUATERNION'
ob_outershell_urban_meshsets_dais_x1_03__mesh_0.rotation_quaternion = (0.7071, -0.7071, -1.57e-16, -9.358e-24)
ob_outershell_urban_meshsets_dais_x1_04__mesh_0.location = (10.0, -12.0, 0.0)
ob_outershell_urban_meshsets_dais_x1_04__mesh_0.rotation_mode = 'QUATERNION'
ob_outershell_urban_meshsets_dais_x1_04__mesh_0.rotation_quaternion = (0.7071, -0.7071, -1.57e-16, -9.358e-24)
ob_outershell_urban_meshsets_dais_x2_01__mesh_0.location = (10.0, -15.0, 0.0)
ob_outershell_urban_meshsets_dais_x2_01__mesh_0.rotation_mode = 'QUATERNION'
ob_outershell_urban_meshsets_dais_x2_01__mesh_0.rotation_quaternion = (0.7071, -0.7071, -1.57e-16, -9.358e-24)

# ---- collection membership
scene.collection.objects.link(ob_outershell_urban_meshsets_cobble_01__mesh_0)
scene.collection.objects.link(ob_outershell_urban_meshsets_cobble_02__mesh_0)
scene.collection.objects.link(ob_outershell_urban_meshsets_cobble_03__mesh_0)
scene.collection.objects.link(ob_outershell_urban_meshsets_cobble_04__mesh_0)
scene.collection.objects.link(ob_outershell_urban_meshsets_cobble_05__mesh_0)
scene.collection.objects.link(ob_outershell_urban_meshsets_cobble_edge_e01__mesh_0)
scene.collection.objects.link(ob_outershell_urban_meshsets_cobble_edge_e01__mesh_1)
scene.collection.objects.link(ob_outershell_urban_meshsets_cobble_edge_n01__mesh_0)
scene.collection.objects.link(ob_outershell_urban_meshsets_cobble_edge_n01__mesh_1)
scene.collection.objects.link(ob_outershell_urban_meshsets_cobble_edge_s01__mesh_0)
scene.collection.objects.link(ob_outershell_urban_meshsets_cobble_edge_s02__mesh_0)
scene.collection.objects.link(ob_outershell_urban_meshsets_cobble_edge_s03__mesh_0)
scene.collection.objects.link(ob_outershell_urban_meshsets_cobble_edge_s03__mesh_1)
scene.collection.objects.link(ob_outershell_urban_meshsets_cobble_edge_w01__mesh_0)
scene.collection.objects.link(ob_outershell_urban_meshsets_cobble_edge_w01__mesh_1)
scene.collection.objects.link(ob_outershell_urban_meshsets_cobble_edge_in_se01__mesh_0)
scene.collection.objects.link(ob_outershell_urban_meshsets_cobble_edge_in_se02__mesh_0)
scene.collection.objects.link(ob_outershell_urban_meshsets_cobble_edge_in_se03__mesh_0)
scene.collection.objects.link(ob_outershell_urban_meshsets_cobble_edge_in_se03__mesh_1)
scene.collection.objects.link(ob_outershell_urban_meshsets_cobble_edge_out_ne03__mesh_0)
scene.collection.objects.link(ob_outershell_urban_meshsets_cobble_edge_out_ne03__mesh_1)
scene.collection.objects.link(ob_outershell_urban_meshsets_cobble_edge_out_nw03__mesh_0)
scene.collection.objects.link(ob_outershell_urban_meshsets_cobble_edge_out_nw03__mesh_1)
scene.collection.objects.link(ob_outershell_urban_meshsets_cobble_edge_out_se03__mesh_0)
scene.collection.objects.link(ob_outershell_urban_meshsets_cobble_edge_out_se03__mesh_1)
scene.collection.objects.link(ob_outershell_urban_meshsets_cobble_edge_out_sw01__mesh_0)
scene.collection.objects.link(ob_outershell_urban_meshsets_cobble_edge_out_sw02__mesh_0)
scene.collection.objects.link(ob_outershell_urban_meshsets_cobble_edge_out_sw03__mesh_0)
scene.collection.objects.link(ob_outershell_urban_meshsets_cobble_edge_out_sw03__mesh_1)
scene.collection.objects.link(ob_outershell_urban_meshsets_cobbleweeds_01__mesh_0)
scene.collection.objects.link(ob_outershell_urban_meshsets_cobbleweeds_01__mesh_1)
scene.collection.objects.link(ob_outershell_urban_meshsets_cobbleweeds_02__mesh_0)
scene.collection.objects.link(ob_outershell_urban_meshsets_cobbleweeds_02__mesh_1)
scene.collection.objects.link(ob_outershell_urban_meshsets_cobbleweeds_03__mesh_0)
scene.collection.objects.link(ob_outershell_urban_meshsets_cobbleweeds_03__mesh_1)
scene.collection.objects.link(ob_outershell_urban_meshsets_cobbleweeds_04__mesh_0)
scene.collection.objects.link(ob_outershell_urban_meshsets_cobbleweeds_04__mesh_1)
scene.collection.objects.link(ob_outershell_urban_meshsets_dais_in_sw_01__mesh_0)
scene.collection.objects.link(ob_outershell_urban_meshsets_dais_out_sw_01__mesh_0)
scene.collection.objects.link(ob_outershell_urban_meshsets_dais_out_sw_02__mesh_0)
scene.collection.objects.link(ob_outershell_urban_meshsets_dais_s_01__mesh_0)
scene.collection.objects.link(ob_outershell_urban_meshsets_dais_s_02__mesh_0)
scene.collection.objects.link(ob_outershell_urban_meshsets_dais_s_03__mesh_0)
scene.collection.objects.link(ob_outershell_urban_meshsets_dais_x1_01__mesh_0)
scene.collection.objects.link(ob_outershell_urban_meshsets_dais_x1_02__mesh_0)
scene.collection.objects.link(ob_outershell_urban_meshsets_dais_x1_03__mesh_0)
scene.collection.objects.link(ob_outershell_urban_meshsets_dais_x1_04__mesh_0)
scene.collection.objects.link(ob_outershell_urban_meshsets_dais_x2_01__mesh_0)

# ---- scene / render settings (as saved in the file)
scene.frame_start = 1; scene.frame_end = 250; scene.frame_set(1)
scene.render.engine = 'BLENDER_EEVEE_NEXT'
scene.cycles.sampling_pattern = 'TABULATED_SOBOL'
scene.cycles.use_light_tree = False
scene.view_settings.view_transform = 'Filmic'
bpy.context.view_layer.update()

# ---- added for rendering (the .blend has no active camera and no usable light): camera, sun
cam_auto = bpy.data.cameras.new('AutoCamera')
cam_auto.lens = 50.0
cam_auto.sensor_width = 36.0
cam_auto.clip_end = 1000.0
ob_auto_camera = bpy.data.objects.new('AutoCamera', cam_auto)
scene.collection.objects.link(ob_auto_camera)
ob_auto_camera.location = (26.9186, -33.531, 16.9884)
ob_auto_camera.rotation_euler = (1.09748, -7.21219e-08, 0.694738)
scene.camera = ob_auto_camera
light_auto_sun = bpy.data.lights.new('AutoSun', 'SUN')
light_auto_sun.energy = 3.0
light_auto_sun.angle = 0.0523599
ob_auto_sun = bpy.data.objects.new('AutoSun', light_auto_sun)
scene.collection.objects.link(ob_auto_sun)
ob_auto_sun.rotation_euler = (0.872665, 0.174533, 0.523599)
bpy.context.view_layer.update()
